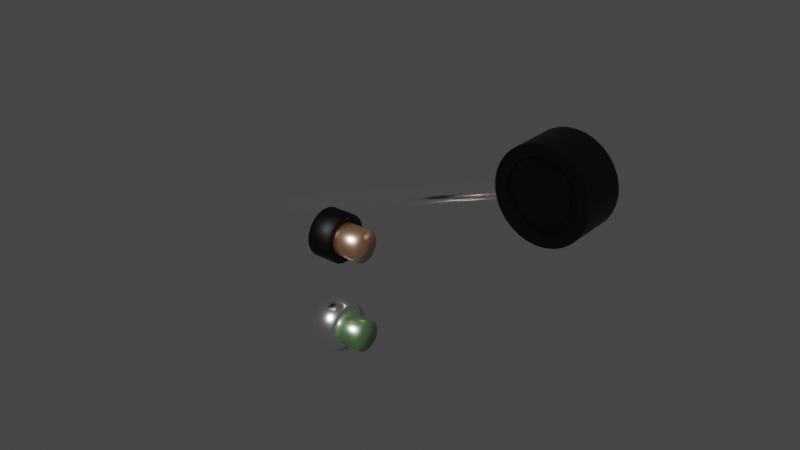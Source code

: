 # Source: gear.blend  (saved by Blender 2.83.18; exported with 4.5.12 LTS)
import bpy
from mathutils import Matrix  # noqa: F401  (used for matrix-valued properties, if any)

bpy.ops.wm.read_factory_settings(use_empty=True)
scene = bpy.context.scene
scene.name = 'Scene'

# ---- materials (node trees are filled in below, after node groups)
mat_metalmaterial = bpy.data.materials.new('MetalMaterial')
mat_metalmaterial.use_transparent_shadow = False
mat_handlematerial = bpy.data.materials.new('HandleMaterial')
mat_handlematerial.use_transparent_shadow = False
mat_retractedlampmaterial = bpy.data.materials.new('RetractedLampMaterial')
mat_retractedlampmaterial.use_transparent_shadow = False
mat_extendedlampmaterial = bpy.data.materials.new('ExtendedLampMaterial')
mat_extendedlampmaterial.use_transparent_shadow = False

# ---- node groups
ng_auto_smooth = bpy.data.node_groups.new('Auto Smooth', 'GeometryNodeTree')
_s = ng_auto_smooth.interface.new_socket(name='Geometry', in_out='OUTPUT', socket_type='NodeSocketGeometry')
_s = ng_auto_smooth.interface.new_socket(name='Geometry', in_out='INPUT', socket_type='NodeSocketGeometry')
_s = ng_auto_smooth.interface.new_socket(name='Angle', in_out='INPUT', socket_type='NodeSocketFloat')
_s.subtype = 'ANGLE'
_s.min_value = 0.0
_s.max_value = 3.142
ng_auto_smooth.is_modifier = True
_N = ng_auto_smooth.nodes; _L = ng_auto_smooth.links
n0 = _N.new('NodeGroupOutput'); n0.name = 'Group Output'; n0.location = (480, -100)
n1 = _N.new('NodeGroupInput'); n1.name = 'Group Input'; n1.location = (-420, -300)
n2 = _N.new('NodeGroupInput'); n2.name = 'Group Input.001'; n2.location = (-60, -100)
n3 = _N.new('GeometryNodeSetShadeSmooth'); n3.name = 'Set Shade Smooth'; n3.location = (120, -100)
n3.domain = 'EDGE'
n4 = _N.new('GeometryNodeSetShadeSmooth'); n4.name = 'Set Shade Smooth.001'; n4.location = (300, -100)
n5 = _N.new('GeometryNodeInputMeshEdgeAngle'); n5.name = 'Edge Angle'; n5.location = (-420, -220)
n6 = _N.new('GeometryNodeInputEdgeSmooth'); n6.name = 'Is Edge Smooth'; n6.location = (-60, -160)
n7 = _N.new('GeometryNodeInputShadeSmooth'); n7.name = 'Is Face Smooth'; n7.location = (-240, -340)
n8 = _N.new('FunctionNodeBooleanMath'); n8.name = 'Boolean Math'; n8.location = (-60, -220)
n9 = _N.new('FunctionNodeCompare'); n9.name = 'Compare'; n9.location = (-240, -180)
n9.operation = 'LESS_EQUAL'
_L.new(n5.outputs[0], n9.inputs[0])
_L.new(n4.outputs[0], n0.inputs[0])
_L.new(n1.outputs[1], n9.inputs[1])
_L.new(n9.outputs[0], n8.inputs[0])
_L.new(n7.outputs[0], n8.inputs[1])
_L.new(n2.outputs[0], n3.inputs[0])
_L.new(n6.outputs[0], n3.inputs[1])
_L.new(n3.outputs[0], n4.inputs[0])
_L.new(n8.outputs[0], n3.inputs[2])
n0.is_active_output = True

# ---- material node trees
mat_metalmaterial.use_nodes = True; mat_metalmaterial.node_tree.nodes.clear()
_N = mat_metalmaterial.node_tree.nodes; _L = mat_metalmaterial.node_tree.links
n0 = _N.new('ShaderNodeBsdfPrincipled'); n0.name = 'Principled BSDF'; n0.location = (10, 300)
n0.distribution = 'GGX'
n0.subsurface_method = 'BURLEY'
n0.inputs[0].default_value = (1.0, 1.0, 1.0, 1.0)
n0.inputs[1].default_value = 1.0
n0.inputs[2].default_value = 0.2
n0.inputs[3].default_value = 1.45
n0.inputs[13].default_value = 1.0
n0.inputs[27].default_value = (0.0, 0.0, 0.0, 1.0)
n0.inputs[28].default_value = 1.0
n1 = _N.new('ShaderNodeOutputMaterial'); n1.name = 'Material Output'; n1.location = (300, 300)
_L.new(n0.outputs[0], n1.inputs[0])
n1.is_active_output = True
mat_handlematerial.use_nodes = True; mat_handlematerial.node_tree.nodes.clear()
_N = mat_handlematerial.node_tree.nodes; _L = mat_handlematerial.node_tree.links
n0 = _N.new('ShaderNodeBsdfPrincipled'); n0.name = 'Principled BSDF'; n0.location = (10, 300)
n0.distribution = 'GGX'
n0.subsurface_method = 'BURLEY'
n0.inputs[0].default_value = (0.0, 0.0, 0.0, 1.0)
n0.inputs[1].default_value = 0.5
n0.inputs[3].default_value = 1.45
n0.inputs[27].default_value = (0.0, 0.0, 0.0, 1.0)
n0.inputs[28].default_value = 1.0
n1 = _N.new('ShaderNodeOutputMaterial'); n1.name = 'Material Output'; n1.location = (300, 300)
_L.new(n0.outputs[0], n1.inputs[0])
n1.is_active_output = True
mat_retractedlampmaterial.use_nodes = True; mat_retractedlampmaterial.node_tree.nodes.clear()
_N = mat_retractedlampmaterial.node_tree.nodes; _L = mat_retractedlampmaterial.node_tree.links
n0 = _N.new('ShaderNodeBsdfPrincipled'); n0.name = 'Principled BSDF'; n0.location = (10, 300)
n0.distribution = 'GGX'
n0.subsurface_method = 'BURLEY'
n0.inputs[0].default_value = (0.5, 0.15, 0.0, 1.0)
n0.inputs[1].default_value = 0.5
n0.inputs[2].default_value = 0.3
n0.inputs[3].default_value = 0.0
n0.inputs[14].default_value = (0.75, 0.575, 0.5, 1.0)
n0.inputs[20].default_value = 0.0
n0.inputs[27].default_value = (0.0, 0.0, 0.0, 1.0)
n0.inputs[28].default_value = 1.0
n1 = _N.new('ShaderNodeOutputMaterial'); n1.name = 'Material Output'; n1.location = (300, 300)
_L.new(n0.outputs[0], n1.inputs[0])
n1.is_active_output = True
mat_extendedlampmaterial.use_nodes = True; mat_extendedlampmaterial.node_tree.nodes.clear()
_N = mat_extendedlampmaterial.node_tree.nodes; _L = mat_extendedlampmaterial.node_tree.links
n0 = _N.new('ShaderNodeBsdfPrincipled'); n0.name = 'Principled BSDF'; n0.location = (10, 300)
n0.distribution = 'GGX'
n0.subsurface_method = 'BURLEY'
n0.inputs[0].default_value = (0.05088, 0.214, 0.0, 1.0)
n0.inputs[1].default_value = 0.5
n0.inputs[2].default_value = 0.3
n0.inputs[3].default_value = 0.0
n0.inputs[14].default_value = (0.5254, 0.607, 0.5, 1.0)
n0.inputs[20].default_value = 0.0
n0.inputs[27].default_value = (0.0, 0.0, 0.0, 1.0)
n0.inputs[28].default_value = 1.0
n1 = _N.new('ShaderNodeOutputMaterial'); n1.name = 'Material Output'; n1.location = (300, 300)
_L.new(n0.outputs[0], n1.inputs[0])
n1.is_active_output = True

# ---- world
world_world = bpy.data.worlds.new('World'); scene.world = world_world
world_world.use_nodes = True; world_world.node_tree.nodes.clear()
_N = world_world.node_tree.nodes; _L = world_world.node_tree.links
n0 = _N.new('ShaderNodeOutputWorld'); n0.name = 'World Output'; n0.location = (300, 300)
n1 = _N.new('ShaderNodeBackground'); n1.name = 'Background'; n1.location = (10, 300)
n1.inputs[0].default_value = (0.05088, 0.05088, 0.05088, 1.0)
_L.new(n1.outputs[0], n0.inputs[0])
n0.is_active_output = True
world_world.color = (0.05088, 0.05088, 0.05088)
world_world.use_sun_shadow = False
world_world.sun_shadow_jitter_overblur = 0.0

# ---- meshes
me_cylinder = bpy.data.meshes.new('Cylinder')
me_cylinder.from_pydata([(-0.05, 0.00375, 2.186e-09), (0.05, 0.00375, -2.186e-09), (-0.05, 0.003678, -0.0007316), (0.05, 0.003678, -0.0007316), (-0.05, 0.003465, -0.001435), (0.05, 0.003465, -0.001435), (-0.05, 0.003118, -0.002083), (0.05, 0.003118, -0.002083), (-0.05, 0.002652, -0.002652), (0.05, 0.002652, -0.002652), (-0.05, 0.002083, -0.003118), (0.05, 0.002083, -0.003118), (-0.05, 0.001435, -0.003465), (0.05, 0.001435, -0.003465), (-0.05, 0.0007316, -0.003678), (0.05, 0.0007316, -0.003678), (-0.05, 2.831e-10, -0.00375), (0.05, 2.831e-10, -0.00375), (-0.05, -0.0007316, -0.003678), (0.05, -0.0007316, -0.003678), (-0.05, -0.001435, -0.003465), (0.05, -0.001435, -0.003465), (-0.05, -0.002083, -0.003118), (0.05, -0.002083, -0.003118), (-0.05, -0.002652, -0.002652), (0.05, -0.002652, -0.002652), (-0.05, -0.003118, -0.002083), (0.05, -0.003118, -0.002083), (-0.05, -0.003465, -0.001435), (0.05, -0.003465, -0.001435), (-0.05, -0.003678, -0.0007316), (0.05, -0.003678, -0.0007316), (-0.05, -0.00375, 3.407e-09), (0.05, -0.00375, -9.637e-10), (-0.05, -0.003678, 0.0007316), (0.05, -0.003678, 0.0007316), (-0.05, -0.003465, 0.001435), (0.05, -0.003465, 0.001435), (-0.05, -0.003118, 0.002083), (0.05, -0.003118, 0.002083), (-0.05, -0.002652, 0.002652), (0.05, -0.002652, 0.002652), (-0.05, -0.002083, 0.003118), (0.05, -0.002083, 0.003118), (-0.05, -0.001435, 0.003465), (0.05, -0.001435, 0.003465), (-0.05, -0.0007316, 0.003678), (0.05, -0.0007316, 0.003678), (-0.05, 3.621e-09, 0.00375), (0.05, 3.621e-09, 0.00375), (-0.05, 0.0007316, 0.003678), (0.05, 0.0007316, 0.003678), (-0.05, 0.001435, 0.003465), (0.05, 0.001435, 0.003465), (-0.05, 0.002083, 0.003118), (0.05, 0.002083, 0.003118), (-0.05, 0.002652, 0.002652), (0.05, 0.002652, 0.002652), (-0.05, 0.003118, 0.002083), (0.05, 0.003118, 0.002083), (-0.05, 0.003465, 0.001435), (0.05, 0.003465, 0.001435), (-0.05, 0.003678, 0.0007316), (0.05, 0.003678, 0.0007316)], [], [(0, 1, 3, 2), (2, 3, 5, 4), (4, 5, 7, 6), (6, 7, 9, 8), (8, 9, 11, 10), (10, 11, 13, 12), (12, 13, 15, 14), (14, 15, 17, 16), (16, 17, 19, 18), (18, 19, 21, 20), (20, 21, 23, 22), (22, 23, 25, 24), (24, 25, 27, 26), (26, 27, 29, 28), (28, 29, 31, 30), (30, 31, 33, 32), (32, 33, 35, 34), (34, 35, 37, 36), (36, 37, 39, 38), (38, 39, 41, 40), (40, 41, 43, 42), (42, 43, 45, 44), (44, 45, 47, 46), (46, 47, 49, 48), (48, 49, 51, 50), (50, 51, 53, 52), (52, 53, 55, 54), (54, 55, 57, 56), (56, 57, 59, 58), (58, 59, 61, 60), (60, 61, 63, 62), (62, 63, 1, 0)])
me_cylinder.polygons.foreach_set('use_smooth', [True] * 32)
_uv = me_cylinder.uv_layers.new(name='UVMap')
_uv.uv.foreach_set('vector', [1.0, 0.5, 1.0, 1.0, 0.9688, 1.0, 0.9688, 0.5, 0.9688, 0.5, 0.9688, 1.0, 0.9375, 1.0, 0.9375, 0.5, 0.9375, 0.5, 0.9375, 1.0, 0.9062, 1.0, 0.9062, 0.5, 0.9062, 0.5, 0.9062, 1.0, 0.875, 1.0, 0.875, 0.5, 0.875, 0.5, 0.875, 1.0, 0.8438, 1.0, 0.8438, 0.5, 0.8438, 0.5, 0.8438, 1.0, 0.8125, 1.0, 0.8125, 0.5, 0.8125, 0.5, 0.8125, 1.0, 0.7812, 1.0, 0.7812, 0.5, 0.7812, 0.5, 0.7812, 1.0, 0.75, 1.0, 0.75, 0.5, 0.75, 0.5, 0.75, 1.0, 0.7188, 1.0, 0.7188, 0.5, 0.7188, 0.5, 0.7188, 1.0, 0.6875, 1.0, 0.6875, 0.5, 0.6875, 0.5, 0.6875, 1.0, 0.6562, 1.0, 0.6562, 0.5, 0.6562, 0.5, 0.6562, 1.0, 0.625, 1.0, 0.625, 0.5, 0.625, 0.5, 0.625, 1.0, 0.5938, 1.0, 0.5938, 0.5, 0.5938, 0.5, 0.5938, 1.0, 0.5625, 1.0, 0.5625, 0.5, 0.5625, 0.5, 0.5625, 1.0, 0.5312, 1.0, 0.5312, 0.5, 0.5312, 0.5, 0.5312, 1.0, 0.5, 1.0, 0.5, 0.5, 0.5, 0.5, 0.5, 1.0, 0.4688, 1.0, 0.4688, 0.5, 0.4688, 0.5, 0.4688, 1.0, 0.4375, 1.0, 0.4375, 0.5, 0.4375, 0.5, 0.4375, 1.0, 0.4062, 1.0, 0.4062, 0.5, 0.4062, 0.5, 0.4062, 1.0, 0.375, 1.0, 0.375, 0.5, 0.375, 0.5, 0.375, 1.0, 0.3438, 1.0, 0.3438, 0.5, 0.3438, 0.5, 0.3438, 1.0, 0.3125, 1.0, 0.3125, 0.5, 0.3125, 0.5, 0.3125, 1.0, 0.2812, 1.0, 0.2812, 0.5, 0.2812, 0.5, 0.2812, 1.0, 0.25, 1.0, 0.25, 0.5, 0.25, 0.5, 0.25, 1.0, 0.2188, 1.0, 0.2188, 0.5, 0.2188, 0.5, 0.2188, 1.0, 0.1875, 1.0, 0.1875, 0.5, 0.1875, 0.5, 0.1875, 1.0, 0.1562, 1.0, 0.1562, 0.5, 0.1562, 0.5, 0.1562, 1.0, 0.125, 1.0, 0.125, 0.5, 0.125, 0.5, 0.125, 1.0, 0.09375, 1.0, 0.09375, 0.5, 0.09375, 0.5, 0.09375, 1.0, 0.0625, 1.0, 0.0625, 0.5, 0.0625, 0.5, 0.0625, 1.0, 0.03125, 1.0, 0.03125, 0.5, 0.03125, 0.5, 0.03125, 1.0, 0.0, 1.0, 0.0, 0.5])
me_cylinder.materials.append(mat_metalmaterial)
me_cylinder.use_remesh_fix_poles = True
me_cylinder.use_remesh_preserve_attributes = False
me_cylinder.use_mirror_vertex_groups = False
me_cylinder.update()
me_cylinder_001 = bpy.data.meshes.new('Cylinder.001')
me_cylinder_001.from_pydata([(-6.29e-09, 0.0075, 0.008978), (-6.531e-09, -0.0075, 0.008978), (0.001752, 0.0075, 0.008806), (0.001752, -0.0075, 0.008806), (0.003436, 0.0075, 0.008295), (0.003436, -0.0075, 0.008295), (0.004988, 0.0075, 0.007465), (0.004988, -0.0075, 0.007465), (0.006349, 0.0075, 0.006349), (0.006349, -0.0075, 0.006349), (0.007465, 0.0075, 0.004988), (0.007465, -0.0075, 0.004988), (0.008295, 0.0075, 0.003436), (0.008295, -0.0075, 0.003436), (0.008806, 0.0075, 0.001752), (0.008806, -0.0075, 0.001752), (0.008978, 0.0075, 8.885e-10), (0.008978, -0.0075, 3.153e-10), (0.008806, 0.0075, -0.001752), (0.008806, -0.0075, -0.001752), (0.008295, 0.0075, -0.003436), (0.008295, -0.0075, -0.003436), (0.007465, 0.0075, -0.004988), (0.007465, -0.0075, -0.004988), (0.006349, 0.0075, -0.006349), (0.006349, -0.0075, -0.006349), (0.004988, 0.0075, -0.007465), (0.004988, -0.0075, -0.007465), (0.003436, 0.0075, -0.008295), (0.003436, -0.0075, -0.008295), (0.001752, 0.0075, -0.008806), (0.001752, -0.0075, -0.008806), (-7.304e-09, 0.0075, -0.008978), (-7.282e-09, -0.0075, -0.008978), (-0.001752, 0.0075, -0.008806), (-0.001752, -0.0075, -0.008806), (-0.003436, 0.0075, -0.008295), (-0.003436, -0.0075, -0.008295), (-0.004988, 0.0075, -0.007465), (-0.004988, -0.0075, -0.007465), (-0.006349, 0.0075, -0.006349), (-0.006349, -0.0075, -0.006349), (-0.007465, 0.0075, -0.004988), (-0.007465, -0.0075, -0.004988), (-0.008295, 0.0075, -0.003436), (-0.008295, -0.0075, -0.003436), (-0.008806, 0.0075, -0.001752), (-0.008806, -0.0075, -0.001752), (-0.008978, 0.0075, 9.211e-09), (-0.008978, -0.0075, 8.637e-09), (-0.008806, 0.0075, 0.001752), (-0.008806, -0.0075, 0.001752), (-0.008295, 0.0075, 0.003436), (-0.008295, -0.0075, 0.003436), (-0.007465, 0.0075, 0.004988), (-0.007465, -0.0075, 0.004988), (-0.006349, 0.0075, 0.006349), (-0.006349, -0.0075, 0.006349), (-0.004988, 0.0075, 0.007465), (-0.004988, -0.0075, 0.007465), (-0.003436, 0.0075, 0.008295), (-0.003436, -0.0075, 0.008295), (-0.001752, 0.0075, 0.008806), (-0.001752, -0.0075, 0.008806), (-0.015, -0.00375, 1.432e-08), (-0.015, 0.00375, 1.465e-08), (-0.01471, -0.002317, 0.002926), (-0.01471, 0.002317, 0.002926), (-0.01471, -0.002317, -0.002926), (-0.01471, 0.002317, -0.002926), (-0.01493, -0.003678, 0.0007316), (-0.01486, -0.003465, 0.001435), (-0.01479, -0.003118, 0.002083), (-0.01474, -0.002652, 0.002652), (-0.01474, 0.002652, 0.002652), (-0.01479, 0.003118, 0.002083), (-0.01486, 0.003465, 0.001435), (-0.01493, 0.003678, 0.0007316), (-0.01465, -0.002083, 0.003118), (-0.01455, -0.001435, 0.003465), (-0.01448, -0.0007316, 0.003678), (-0.01446, 3.017e-10, 0.00375), (-0.01448, 0.0007316, 0.003678), (-0.01455, 0.001435, 0.003465), (-0.01465, 0.002083, 0.003118), (-0.01465, 0.002083, -0.003118), (-0.01455, 0.001435, -0.003465), (-0.01448, 0.0007316, -0.003678), (-0.01446, 6.296e-10, -0.00375), (-0.01448, -0.0007316, -0.003678), (-0.01455, -0.001435, -0.003465), (-0.01465, -0.002083, -0.003118), (-0.01493, 0.003678, -0.0007316), (-0.01486, 0.003465, -0.001435), (-0.01479, 0.003118, -0.002083), (-0.01474, 0.002652, -0.002652), (-0.01474, -0.002652, -0.002652), (-0.01479, -0.003118, -0.002083), (-0.01486, -0.003465, -0.001435), (-0.01493, -0.003678, -0.0007316), (0.0, 0.0075, 0.015), (0.002926, 0.0075, 0.01471), (0.002926, -0.0075, 0.01471), (0.0, -0.0075, 0.015), (0.00574, 0.0075, 0.01386), (0.00574, -0.0075, 0.01386), (0.008334, 0.0075, 0.01247), (0.008334, -0.0075, 0.01247), (0.01061, 0.0075, 0.01061), (0.01061, -0.0075, 0.01061), (0.01247, 0.0075, 0.008334), (0.01247, -0.0075, 0.008334), (0.01386, 0.0075, 0.00574), (0.01386, -0.0075, 0.00574), (0.01471, 0.0075, 0.002926), (0.01471, -0.0075, 0.002926), (0.015, 0.0075, 1.46e-09), (0.015, -0.0075, 8.046e-10), (0.01471, 0.0075, -0.002926), (0.01471, -0.0075, -0.002926), (0.01386, 0.0075, -0.00574), (0.01386, -0.0075, -0.00574), (0.01247, 0.0075, -0.008334), (0.01247, -0.0075, -0.008334), (0.01061, 0.0075, -0.01061), (0.01061, -0.0075, -0.01061), (0.008334, 0.0075, -0.01247), (0.008334, -0.0075, -0.01247), (0.00574, 0.0075, -0.01386), (0.00574, -0.0075, -0.01386), (0.002926, 0.0075, -0.01471), (0.002926, -0.0075, -0.01471), (-4.888e-09, 0.0075, -0.015), (-4.888e-09, -0.0075, -0.015), (-0.002926, 0.0075, -0.01471), (-0.002926, -0.0075, -0.01471), (-0.00574, 0.0075, -0.01386), (-0.00574, -0.0075, -0.01386), (-0.008334, 0.0075, -0.01247), (-0.008334, -0.0075, -0.01247), (-0.01061, 0.0075, -0.01061), (-0.01061, -0.0075, -0.01061), (-0.01247, 0.0075, -0.008334), (-0.01247, -0.0075, -0.008334), (-0.01386, 0.0075, -0.00574), (-0.01386, -0.0075, -0.00574), (-0.01471, 0.0075, -0.002926), (-0.01471, -0.0075, -0.002926), (-0.015, 0.0075, 1.481e-08), (-0.015, -0.0075, 1.416e-08), (-0.01471, 0.0075, 0.002926), (-0.01471, -0.0075, 0.002926), (-0.01386, 0.0075, 0.00574), (-0.01386, -0.0075, 0.00574), (-0.01247, 0.0075, 0.008334), (-0.01247, -0.0075, 0.008334), (-0.01061, 0.0075, 0.01061), (-0.01061, -0.0075, 0.01061), (-0.008334, 0.0075, 0.01247), (-0.008334, -0.0075, 0.01247), (-0.00574, 0.0075, 0.01386), (-0.00574, -0.0075, 0.01386), (-0.002926, 0.0075, 0.01471), (-0.002926, -0.0075, 0.01471), (-1.566e-09, 0.0075, 0.01123), (0.002191, 0.0075, 0.01102), (0.002191, -0.0075, 0.01102), (-1.566e-09, -0.0075, 0.01123), (0.004298, 0.0075, 0.01038), (0.004298, -0.0075, 0.01038), (0.00624, 0.0075, 0.009339), (0.00624, -0.0075, 0.009339), (0.007942, 0.0075, 0.007942), (0.007942, -0.0075, 0.007942), (0.009339, 0.0075, 0.00624), (0.009339, -0.0075, 0.00624), (0.01038, 0.0075, 0.004298), (0.01038, -0.0075, 0.004298), (0.01102, 0.0075, 0.002191), (0.01102, -0.0075, 0.002191), (0.01123, 0.0075, 8.679e-10), (0.01123, -0.0075, 2.263e-10), (0.01102, 0.0075, -0.002191), (0.01102, -0.0075, -0.002191), (0.01038, 0.0075, -0.004298), (0.01038, -0.0075, -0.004298), (0.009339, 0.0075, -0.00624), (0.009339, -0.0075, -0.00624), (0.007942, 0.0075, -0.007942), (0.007942, -0.0075, -0.007942), (0.00624, 0.0075, -0.009339), (0.00624, -0.0075, -0.009339), (0.004298, 0.0075, -0.01038), (0.004298, -0.0075, -0.01038), (0.002191, 0.0075, -0.01102), (0.002191, -0.0075, -0.01102), (-3.703e-09, 0.0075, -0.01123), (-3.689e-09, -0.0075, -0.01123), (-0.002191, 0.0075, -0.01102), (-0.002191, -0.0075, -0.01102), (-0.004298, 0.0075, -0.01038), (-0.004298, -0.0075, -0.01038), (-0.00624, 0.0075, -0.009339), (-0.00624, -0.0075, -0.009339), (-0.007942, 0.0075, -0.007942), (-0.007942, -0.0075, -0.007942), (-0.009339, 0.0075, -0.00624), (-0.009339, -0.0075, -0.00624), (-0.01038, 0.0075, -0.004298), (-0.01038, -0.0075, -0.004298), (-0.01102, 0.0075, -0.002191), (-0.01102, -0.0075, -0.002191), (-0.01123, 0.0075, 1.121e-08), (-0.01123, -0.0075, 1.057e-08), (-0.01102, 0.0075, 0.002191), (-0.01102, -0.0075, 0.002191), (-0.01038, 0.0075, 0.004298), (-0.01038, -0.0075, 0.004298), (-0.009339, 0.0075, 0.00624), (-0.009339, -0.0075, 0.00624), (-0.007942, 0.0075, 0.007942), (-0.007942, -0.0075, 0.007942), (-0.00624, 0.0075, 0.009339), (-0.00624, -0.0075, 0.009339), (-0.004298, 0.0075, 0.01038), (-0.004298, -0.0075, 0.01038), (-0.002191, 0.0075, 0.01102), (-0.002191, -0.0075, 0.01102), (-1.566e-09, 0.0065, 0.01123), (0.002191, 0.0065, 0.01102), (0.004298, 0.0065, 0.01038), (0.00624, 0.0065, 0.009339), (0.007942, 0.0065, 0.007942), (0.009339, 0.0065, 0.00624), (0.01038, 0.0065, 0.004298), (0.01102, 0.0065, 0.002191), (0.01123, 0.0065, 8.242e-10), (0.01102, 0.0065, -0.002191), (0.01038, 0.0065, -0.004298), (0.009339, 0.0065, -0.00624), (0.007942, 0.0065, -0.007942), (0.00624, 0.0065, -0.009339), (0.004298, 0.0065, -0.01038), (0.002191, 0.0065, -0.01102), (-3.703e-09, 0.0065, -0.01123), (-0.002191, 0.0065, -0.01102), (-0.004298, 0.0065, -0.01038), (-0.00624, 0.0065, -0.009339), (-0.007942, 0.0065, -0.007942), (-0.009339, 0.0065, -0.00624), (-0.01038, 0.0065, -0.004298), (-0.01102, 0.0065, -0.002191), (-0.01123, 0.0065, 1.117e-08), (-0.01102, 0.0065, 0.002191), (-0.01038, 0.0065, 0.004298), (-0.009339, 0.0065, 0.00624), (-0.007942, 0.0065, 0.007942), (-0.00624, 0.0065, 0.009339), (-0.004298, 0.0065, 0.01038), (-0.002191, 0.0065, 0.01102), (-6.29e-09, 0.0065, 0.008978), (0.001752, 0.0065, 0.008806), (0.003436, 0.0065, 0.008295), (0.004988, 0.0065, 0.007465), (0.006349, 0.0065, 0.006349), (0.007465, 0.0065, 0.004988), (0.008295, 0.0065, 0.003436), (0.008806, 0.0065, 0.001752), (0.008978, 0.0065, 8.491e-10), (0.008806, 0.0065, -0.001752), (0.008295, 0.0065, -0.003436), (0.007465, 0.0065, -0.004988), (0.006349, 0.0065, -0.006349), (0.004988, 0.0065, -0.007465), (0.003436, 0.0065, -0.008295), (0.001752, 0.0065, -0.008806), (-7.304e-09, 0.0065, -0.008978), (-0.001752, 0.0065, -0.008806), (-0.003436, 0.0065, -0.008295), (-0.004988, 0.0065, -0.007465), (-0.006349, 0.0065, -0.006349), (-0.007465, 0.0065, -0.004988), (-0.008295, 0.0065, -0.003436), (-0.008806, 0.0065, -0.001752), (-0.008978, 0.0065, 9.171e-09), (-0.008806, 0.0065, 0.001752), (-0.008295, 0.0065, 0.003436), (-0.007465, 0.0065, 0.004988), (-0.006349, 0.0065, 0.006349), (-0.004988, 0.0065, 0.007465), (-0.003436, 0.0065, 0.008295), (-0.001752, 0.0065, 0.008806), (0.002191, -0.0065, 0.01102), (-1.566e-09, -0.0065, 0.01123), (0.004298, -0.0065, 0.01038), (0.00624, -0.0065, 0.009339), (0.007942, -0.0065, 0.007942), (0.009339, -0.0065, 0.00624), (0.01038, -0.0065, 0.004298), (0.01102, -0.0065, 0.002191), (0.01123, -0.0065, 2.7e-10), (0.01102, -0.0065, -0.002191), (0.01038, -0.0065, -0.004298), (0.009339, -0.0065, -0.00624), (0.007942, -0.0065, -0.007942), (0.00624, -0.0065, -0.009339), (0.004298, -0.0065, -0.01038), (0.002191, -0.0065, -0.01102), (-3.689e-09, -0.0065, -0.01123), (-0.002191, -0.0065, -0.01102), (-0.004298, -0.0065, -0.01038), (-0.00624, -0.0065, -0.009339), (-0.007942, -0.0065, -0.007942), (-0.009339, -0.0065, -0.00624), (-0.01038, -0.0065, -0.004298), (-0.01102, -0.0065, -0.002191), (-0.01123, -0.0065, 1.062e-08), (-0.01102, -0.0065, 0.002191), (-0.01038, -0.0065, 0.004298), (-0.009339, -0.0065, 0.00624), (-0.007942, -0.0065, 0.007942), (-0.00624, -0.0065, 0.009339), (-0.004298, -0.0065, 0.01038), (-0.002191, -0.0065, 0.01102), (0.001752, -0.0065, 0.008806), (-6.531e-09, -0.0065, 0.008978), (0.003436, -0.0065, 0.008295), (0.004988, -0.0065, 0.007465), (0.006349, -0.0065, 0.006349), (0.007465, -0.0065, 0.004988), (0.008295, -0.0065, 0.003436), (0.008806, -0.0065, 0.001752), (0.008978, -0.0065, 3.546e-10), (0.008806, -0.0065, -0.001752), (0.008295, -0.0065, -0.003436), (0.007465, -0.0065, -0.004988), (0.006349, -0.0065, -0.006349), (0.004988, -0.0065, -0.007465), (0.003436, -0.0065, -0.008295), (0.001752, -0.0065, -0.008806), (-7.282e-09, -0.0065, -0.008978), (-0.001752, -0.0065, -0.008806), (-0.003436, -0.0065, -0.008295), (-0.004988, -0.0065, -0.007465), (-0.006349, -0.0065, -0.006349), (-0.007465, -0.0065, -0.004988), (-0.008295, -0.0065, -0.003436), (-0.008806, -0.0065, -0.001752), (-0.008978, -0.0065, 8.677e-09), (-0.008806, -0.0065, 0.001752), (-0.008295, -0.0065, 0.003436), (-0.007465, -0.0065, 0.004988), (-0.006349, -0.0065, 0.006349), (-0.004988, -0.0065, 0.007465), (-0.003436, -0.0065, 0.008295), (-0.001752, -0.0065, 0.008806)], [], [(100, 103, 102, 101), (101, 102, 105, 104), (104, 105, 107, 106), (106, 107, 109, 108), (108, 109, 111, 110), (110, 111, 113, 112), (112, 113, 115, 114), (114, 115, 117, 116), (116, 117, 119, 118), (118, 119, 121, 120), (120, 121, 123, 122), (122, 123, 125, 124), (124, 125, 127, 126), (126, 127, 129, 128), (128, 129, 131, 130), (130, 131, 133, 132), (132, 133, 135, 134), (134, 135, 137, 136), (136, 137, 139, 138), (138, 139, 141, 140), (140, 141, 143, 142), (142, 143, 145, 144), (144, 145, 147, 68, 91, 90, 89, 88, 87, 86, 85, 69, 146), (146, 69, 95, 94, 93, 92, 65, 148), (148, 65, 77, 76, 75, 74, 67, 150), (150, 67, 84, 83, 82, 81, 80, 79, 78, 66, 151, 153, 152), (152, 153, 155, 154), (154, 155, 157, 156), (156, 157, 159, 158), (158, 159, 161, 160), (3, 1, 63, 61, 59, 57, 55, 53, 51, 49, 47, 45, 43, 41, 39, 37, 35, 33, 31, 29, 27, 25, 23, 21, 19, 17, 15, 13, 11, 9, 7, 5), (160, 161, 163, 162), (162, 163, 103, 100), (0, 2, 4, 6, 8, 10, 12, 14, 16, 18, 20, 22, 24, 26, 28, 30, 32, 34, 36, 38, 40, 42, 44, 46, 48, 50, 52, 54, 56, 58, 60, 62), (66, 73, 72, 71, 70, 64, 149, 151), (64, 99, 98, 97, 96, 68, 147, 149), (165, 164, 100, 101), (167, 166, 102, 103), (168, 165, 101, 104), (166, 169, 105, 102), (170, 168, 104, 106), (169, 171, 107, 105), (172, 170, 106, 108), (171, 173, 109, 107), (174, 172, 108, 110), (173, 175, 111, 109), (176, 174, 110, 112), (175, 177, 113, 111), (178, 176, 112, 114), (177, 179, 115, 113), (180, 178, 114, 116), (179, 181, 117, 115), (182, 180, 116, 118), (181, 183, 119, 117), (184, 182, 118, 120), (183, 185, 121, 119), (186, 184, 120, 122), (185, 187, 123, 121), (188, 186, 122, 124), (187, 189, 125, 123), (190, 188, 124, 126), (189, 191, 127, 125), (192, 190, 126, 128), (191, 193, 129, 127), (194, 192, 128, 130), (193, 195, 131, 129), (196, 194, 130, 132), (195, 197, 133, 131), (198, 196, 132, 134), (197, 199, 135, 133), (200, 198, 134, 136), (199, 201, 137, 135), (202, 200, 136, 138), (201, 203, 139, 137), (204, 202, 138, 140), (203, 205, 141, 139), (206, 204, 140, 142), (205, 207, 143, 141), (208, 206, 142, 144), (207, 209, 145, 143), (210, 208, 144, 146), (209, 211, 147, 145), (212, 210, 146, 148), (211, 213, 149, 147), (214, 212, 148, 150), (213, 215, 151, 149), (216, 214, 150, 152), (215, 217, 153, 151), (218, 216, 152, 154), (217, 219, 155, 153), (220, 218, 154, 156), (219, 221, 157, 155), (222, 220, 156, 158), (221, 223, 159, 157), (224, 222, 158, 160), (223, 225, 161, 159), (226, 224, 160, 162), (225, 227, 163, 161), (164, 226, 162, 100), (227, 167, 103, 163), (194, 196, 244, 243), (21, 23, 335, 334), (220, 222, 257, 256), (47, 49, 348, 347), (8, 6, 263, 264), (183, 181, 300, 301), (34, 32, 276, 277), (209, 207, 313, 314), (60, 58, 289, 290), (19, 21, 334, 333), (165, 168, 230, 229), (45, 47, 347, 346), (192, 194, 243, 242), (181, 179, 299, 300), (218, 220, 256, 255), (207, 205, 312, 313), (6, 4, 262, 263), (17, 19, 333, 332), (32, 30, 275, 276), (43, 45, 346, 345), (58, 56, 288, 289), (179, 177, 298, 299), (164, 165, 229, 228), (205, 203, 311, 312), (190, 192, 242, 241), (15, 17, 332, 331), (216, 218, 255, 254), (41, 43, 345, 344), (4, 2, 261, 262), (177, 175, 297, 298), (30, 28, 274, 275), (203, 201, 310, 311), (56, 54, 287, 288), (167, 227, 323, 293), (188, 190, 241, 240), (13, 15, 331, 330), (214, 216, 254, 253), (39, 41, 344, 343), (2, 0, 260, 261), (175, 173, 296, 297), (28, 26, 273, 274), (201, 199, 309, 310), (54, 52, 286, 287), (227, 225, 322, 323), (186, 188, 240, 239), (11, 13, 330, 329), (212, 214, 253, 252), (37, 39, 343, 342), (26, 24, 272, 273), (63, 1, 325, 355), (52, 50, 285, 286), (173, 171, 295, 296), (184, 186, 239, 238), (199, 197, 308, 309), (210, 212, 252, 251), (225, 223, 321, 322), (24, 22, 271, 272), (9, 11, 329, 328), (50, 48, 284, 285), (35, 37, 342, 341), (182, 184, 238, 237), (61, 63, 355, 354), (208, 210, 251, 250), (171, 169, 294, 295), (261, 260, 228, 229), (262, 261, 229, 230), (263, 262, 230, 231), (264, 263, 231, 232), (265, 264, 232, 233), (266, 265, 233, 234), (267, 266, 234, 235), (268, 267, 235, 236), (269, 268, 236, 237), (270, 269, 237, 238), (271, 270, 238, 239), (272, 271, 239, 240), (273, 272, 240, 241), (274, 273, 241, 242), (275, 274, 242, 243), (276, 275, 243, 244), (277, 276, 244, 245), (278, 277, 245, 246), (279, 278, 246, 247), (280, 279, 247, 248), (281, 280, 248, 249), (282, 281, 249, 250), (283, 282, 250, 251), (284, 283, 251, 252), (285, 284, 252, 253), (286, 285, 253, 254), (287, 286, 254, 255), (288, 287, 255, 256), (289, 288, 256, 257), (290, 289, 257, 258), (291, 290, 258, 259), (260, 291, 259, 228), (168, 170, 231, 230), (62, 60, 290, 291), (36, 34, 277, 278), (10, 8, 264, 265), (222, 224, 258, 257), (196, 198, 245, 244), (170, 172, 232, 231), (0, 62, 291, 260), (38, 36, 278, 279), (12, 10, 265, 266), (224, 226, 259, 258), (198, 200, 246, 245), (172, 174, 233, 232), (40, 38, 279, 280), (14, 12, 266, 267), (226, 164, 228, 259), (200, 202, 247, 246), (174, 176, 234, 233), (42, 40, 280, 281), (16, 14, 267, 268), (202, 204, 248, 247), (176, 178, 235, 234), (44, 42, 281, 282), (18, 16, 268, 269), (204, 206, 249, 248), (178, 180, 236, 235), (46, 44, 282, 283), (20, 18, 269, 270), (206, 208, 250, 249), (180, 182, 237, 236), (48, 46, 283, 284), (22, 20, 270, 271), (325, 324, 292, 293), (324, 326, 294, 292), (326, 327, 295, 294), (327, 328, 296, 295), (328, 329, 297, 296), (329, 330, 298, 297), (330, 331, 299, 298), (331, 332, 300, 299), (332, 333, 301, 300), (333, 334, 302, 301), (334, 335, 303, 302), (335, 336, 304, 303), (336, 337, 305, 304), (337, 338, 306, 305), (338, 339, 307, 306), (339, 340, 308, 307), (340, 341, 309, 308), (341, 342, 310, 309), (342, 343, 311, 310), (343, 344, 312, 311), (344, 345, 313, 312), (345, 346, 314, 313), (346, 347, 315, 314), (347, 348, 316, 315), (348, 349, 317, 316), (349, 350, 318, 317), (350, 351, 319, 318), (351, 352, 320, 319), (352, 353, 321, 320), (353, 354, 322, 321), (354, 355, 323, 322), (355, 325, 293, 323), (211, 209, 314, 315), (185, 183, 301, 302), (49, 51, 349, 348), (23, 25, 336, 335), (213, 211, 315, 316), (187, 185, 302, 303), (51, 53, 350, 349), (25, 27, 337, 336), (215, 213, 316, 317), (189, 187, 303, 304), (53, 55, 351, 350), (27, 29, 338, 337), (1, 3, 324, 325), (217, 215, 317, 318), (191, 189, 304, 305), (55, 57, 352, 351), (29, 31, 339, 338), (3, 5, 326, 324), (219, 217, 318, 319), (193, 191, 305, 306), (166, 167, 293, 292), (57, 59, 353, 352), (31, 33, 340, 339), (5, 7, 327, 326), (221, 219, 319, 320), (195, 193, 306, 307), (169, 166, 292, 294), (59, 61, 354, 353), (33, 35, 341, 340), (7, 9, 328, 327), (223, 221, 320, 321), (197, 195, 307, 308)])
me_cylinder_001.polygons.foreach_set('use_smooth', [True] * 292)
_uv = me_cylinder_001.uv_layers.new(name='UVMap')
_uv.uv.foreach_set('vector', [1.0, 0.5, 1.0, 1.0, 0.9688, 1.0, 0.9688, 0.5, 0.9688, 0.5, 0.9688, 1.0, 0.9375, 1.0, 0.9375, 0.5, 0.9375, 0.5, 0.9375, 1.0, 0.9062, 1.0, 0.9062, 0.5, 0.9062, 0.5, 0.9062, 1.0, 0.875, 1.0, 0.875, 0.5, 0.875, 0.5, 0.875, 1.0, 0.8438, 1.0, 0.8438, 0.5, 0.8438, 0.5, 0.8438, 1.0, 0.8125, 1.0, 0.8125, 0.5, 0.8125, 0.5, 0.8125, 1.0, 0.7812, 1.0, 0.7812, 0.5, 0.7812, 0.5, 0.7812, 1.0, 0.75, 1.0, 0.75, 0.5, 0.75, 0.5, 0.75, 1.0, 0.7188, 1.0, 0.7188, 0.5, 0.7188, 0.5, 0.7188, 1.0, 0.6875, 1.0, 0.6875, 0.5, 0.6875, 0.5, 0.6875, 1.0, 0.6562, 1.0, 0.6562, 0.5, 0.6562, 0.5, 0.6562, 1.0, 0.625, 1.0, 0.625, 0.5, 0.625, 0.5, 0.625, 1.0, 0.5938, 1.0, 0.5938, 0.5, 0.5938, 0.5, 0.5938, 1.0, 0.5625, 1.0, 0.5625, 0.5, 0.5625, 0.5, 0.5625, 1.0, 0.5312, 1.0, 0.5312, 0.5, 0.5312, 0.5, 0.5312, 1.0, 0.5, 1.0, 0.5, 0.5, 0.5, 0.5, 0.5, 1.0, 0.4688, 1.0, 0.4688, 0.5, 0.4688, 0.5, 0.4688, 1.0, 0.4375, 1.0, 0.4375, 0.5, 0.4375, 0.5, 0.4375, 1.0, 0.4062, 1.0, 0.4062, 0.5, 0.4062, 0.5, 0.4062, 1.0, 0.375, 1.0, 0.375, 0.5, 0.375, 0.5, 0.375, 1.0, 0.3438, 1.0, 0.3438, 0.5, 0.3438, 0.5, 0.3438, 1.0, 0.3125, 1.0, 0.3125, 0.5, 0.3125, 0.5, 0.3125, 1.0, 0.2812, 1.0, 0.2812, 0.8272, 0.2834, 0.8194, 0.2872, 0.7978, 0.2896, 0.7744, 0.2904, 0.75, 0.2896, 0.7256, 0.2872, 0.7022, 0.2834, 0.6806, 0.2812, 0.6728, 0.2812, 0.5, 0.2812, 0.5, 0.2812, 0.6728, 0.2783, 0.6616, 0.2722, 0.6461, 0.2653, 0.6345, 0.2578, 0.6274, 0.25, 0.625, 0.25, 0.5, 0.25, 0.5, 0.25, 0.625, 0.2422, 0.6274, 0.2347, 0.6345, 0.2278, 0.6461, 0.2217, 0.6616, 0.2188, 0.6728, 0.2188, 0.5, 0.2188, 0.5, 0.2188, 0.6728, 0.2166, 0.6806, 0.2128, 0.7022, 0.2104, 0.7256, 0.2096, 0.75, 0.2104, 0.7744, 0.2128, 0.7978, 0.2166, 0.8194, 0.2188, 0.8272, 0.2188, 1.0, 0.1875, 1.0, 0.1875, 0.5, 0.1875, 0.5, 0.1875, 1.0, 0.1562, 1.0, 0.1562, 0.5, 0.1562, 0.5, 0.1562, 1.0, 0.125, 1.0, 0.125, 0.5, 0.125, 0.5, 0.125, 1.0, 0.09375, 1.0, 0.09375, 0.5, 0.09375, 0.5, 0.09375, 1.0, 0.0625, 1.0, 0.0625, 0.5, 0.2811, 0.4065, 0.25, 0.4096, 0.2189, 0.4065, 0.1889, 0.3975, 0.1613, 0.3827, 0.1371, 0.3629, 0.1173, 0.3387, 0.1025, 0.3111, 0.09345, 0.2811, 0.09039, 0.25, 0.09345, 0.2189, 0.1025, 0.1889, 0.1173, 0.1613, 0.1371, 0.1371, 0.1613, 0.1173, 0.1889, 0.1025, 0.2189, 0.09345, 0.25, 0.09039, 0.2811, 0.09345, 0.3111, 0.1025, 0.3387, 0.1173, 0.3629, 0.1371, 0.3827, 0.1613, 0.3975, 0.1889, 0.4065, 0.2189, 0.4096, 0.25, 0.4065, 0.2811, 0.3975, 0.3111, 0.3827, 0.3387, 0.3629, 0.3629, 0.3387, 0.3827, 0.3111, 0.3975, 0.0625, 0.5, 0.0625, 1.0, 0.03125, 1.0, 0.03125, 0.5, 0.03125, 0.5, 0.03125, 1.0, 0.0, 1.0, 0.0, 0.5, 0.75, 0.4096, 0.7811, 0.4065, 0.8111, 0.3975, 0.8387, 0.3827, 0.8629, 0.3629, 0.8827, 0.3387, 0.8975, 0.3111, 0.9065, 0.2811, 0.9096, 0.25, 0.9065, 0.2189, 0.8975, 0.1889, 0.8827, 0.1613, 0.8629, 0.1371, 0.8387, 0.1173, 0.8111, 0.1025, 0.7811, 0.09345, 0.75, 0.09039, 0.7189, 0.09345, 0.6889, 0.1025, 0.6613, 0.1173, 0.6371, 0.1371, 0.6173, 0.1613, 0.6025, 0.1889, 0.5935, 0.2189, 0.5904, 0.25, 0.5935, 0.2811, 0.6025, 0.3111, 0.6173, 0.3387, 0.6371, 0.3629, 0.6613, 0.3827, 0.6889, 0.3975, 0.7189, 0.4065, 0.2188, 0.8272, 0.2217, 0.8384, 0.2278, 0.8539, 0.2347, 0.8655, 0.2422, 0.8726, 0.25, 0.875, 0.25, 1.0, 0.2188, 1.0, 0.25, 0.875, 0.2578, 0.8726, 0.2653, 0.8655, 0.2722, 0.8539, 0.2783, 0.8384, 0.2812, 0.8272, 0.2812, 1.0, 0.25, 1.0, 0.7851, 0.4263, 0.75, 0.4297, 0.75, 0.49, 0.7968, 0.4854, 0.25, 0.4297, 0.2851, 0.4263, 0.2968, 0.4854, 0.25, 0.49, 0.8188, 0.416, 0.7851, 0.4263, 0.7968, 0.4854, 0.8418, 0.4717, 0.2851, 0.4263, 0.3188, 0.416, 0.3418, 0.4717, 0.2968, 0.4854, 0.8498, 0.3994, 0.8188, 0.416, 0.8418, 0.4717, 0.8833, 0.4496, 0.3188, 0.416, 0.3498, 0.3994, 0.3833, 0.4496, 0.3418, 0.4717, 0.8771, 0.3771, 0.8498, 0.3994, 0.8833, 0.4496, 0.9197, 0.4197, 0.3498, 0.3994, 0.3771, 0.3771, 0.4197, 0.4197, 0.3833, 0.4496, 0.8994, 0.3498, 0.8771, 0.3771, 0.9197, 0.4197, 0.9496, 0.3833, 0.3771, 0.3771, 0.3994, 0.3498, 0.4496, 0.3833, 0.4197, 0.4197, 0.916, 0.3188, 0.8994, 0.3498, 0.9496, 0.3833, 0.9717, 0.3418, 0.3994, 0.3498, 0.416, 0.3188, 0.4717, 0.3418, 0.4496, 0.3833, 0.9263, 0.2851, 0.916, 0.3188, 0.9717, 0.3418, 0.9854, 0.2968, 0.416, 0.3188, 0.4263, 0.2851, 0.4854, 0.2968, 0.4717, 0.3418, 0.9297, 0.25, 0.9263, 0.2851, 0.9854, 0.2968, 0.99, 0.25, 0.4263, 0.2851, 0.4297, 0.25, 0.49, 0.25, 0.4854, 0.2968, 0.9263, 0.2149, 0.9297, 0.25, 0.99, 0.25, 0.9854, 0.2032, 0.4297, 0.25, 0.4263, 0.2149, 0.4854, 0.2032, 0.49, 0.25, 0.916, 0.1812, 0.9263, 0.2149, 0.9854, 0.2032, 0.9717, 0.1582, 0.4263, 0.2149, 0.416, 0.1812, 0.4717, 0.1582, 0.4854, 0.2032, 0.8994, 0.1502, 0.916, 0.1812, 0.9717, 0.1582, 0.9496, 0.1167, 0.416, 0.1812, 0.3994, 0.1502, 0.4496, 0.1167, 0.4717, 0.1582, 0.8771, 0.1229, 0.8994, 0.1502, 0.9496, 0.1167, 0.9197, 0.08029, 0.3994, 0.1502, 0.3771, 0.1229, 0.4197, 0.08029, 0.4496, 0.1167, 0.8498, 0.1006, 0.8771, 0.1229, 0.9197, 0.08029, 0.8833, 0.05045, 0.3771, 0.1229, 0.3498, 0.1006, 0.3833, 0.05045, 0.4197, 0.08029, 0.8188, 0.08397, 0.8498, 0.1006, 0.8833, 0.05045, 0.8418, 0.02827, 0.3498, 0.1006, 0.3188, 0.08397, 0.3418, 0.02827, 0.3833, 0.05045, 0.7851, 0.07374, 0.8188, 0.08397, 0.8418, 0.02827, 0.7968, 0.01461, 0.3188, 0.08397, 0.2851, 0.07374, 0.2968, 0.01461, 0.3418, 0.02827, 0.75, 0.07029, 0.7851, 0.07374, 0.7968, 0.01461, 0.75, 0.01, 0.2851, 0.07374, 0.25, 0.07029, 0.25, 0.01, 0.2968, 0.01461, 0.7149, 0.07374, 0.75, 0.07029, 0.75, 0.01, 0.7032, 0.01461, 0.25, 0.07029, 0.2149, 0.07374, 0.2032, 0.01461, 0.25, 0.01, 0.6812, 0.08397, 0.7149, 0.07374, 0.7032, 0.01461, 0.6582, 0.02827, 0.2149, 0.07374, 0.1812, 0.08397, 0.1582, 0.02827, 0.2032, 0.01461, 0.6502, 0.1006, 0.6812, 0.08397, 0.6582, 0.02827, 0.6167, 0.05045, 0.1812, 0.08397, 0.1502, 0.1006, 0.1167, 0.05045, 0.1582, 0.02827, 0.6229, 0.1229, 0.6502, 0.1006, 0.6167, 0.05045, 0.5803, 0.08029, 0.1502, 0.1006, 0.1229, 0.1229, 0.08029, 0.08029, 0.1167, 0.05045, 0.6006, 0.1502, 0.6229, 0.1229, 0.5803, 0.08029, 0.5504, 0.1167, 0.1229, 0.1229, 0.1006, 0.1502, 0.05045, 0.1167, 0.08029, 0.08029, 0.584, 0.1812, 0.6006, 0.1502, 0.5504, 0.1167, 0.5283, 0.1582, 0.1006, 0.1502, 0.08397, 0.1812, 0.02827, 0.1582, 0.05045, 0.1167, 0.5737, 0.2149, 0.584, 0.1812, 0.5283, 0.1582, 0.5146, 0.2032, 0.08397, 0.1812, 0.07374, 0.2149, 0.01461, 0.2032, 0.02827, 0.1582, 0.5703, 0.25, 0.5737, 0.2149, 0.5146, 0.2032, 0.51, 0.25, 0.07374, 0.2149, 0.07029, 0.25, 0.01, 0.25, 0.01461, 0.2032, 0.5737, 0.2851, 0.5703, 0.25, 0.51, 0.25, 0.5146, 0.2968, 0.07029, 0.25, 0.07374, 0.2851, 0.01461, 0.2968, 0.01, 0.25, 0.584, 0.3188, 0.5737, 0.2851, 0.5146, 0.2968, 0.5283, 0.3418, 0.07374, 0.2851, 0.08397, 0.3188, 0.02827, 0.3418, 0.01461, 0.2968, 0.6006, 0.3498, 0.584, 0.3188, 0.5283, 0.3418, 0.5504, 0.3833, 0.08397, 0.3188, 0.1006, 0.3498, 0.05045, 0.3833, 0.02827, 0.3418, 0.6229, 0.3771, 0.6006, 0.3498, 0.5504, 0.3833, 0.5803, 0.4197, 0.1006, 0.3498, 0.1229, 0.3771, 0.08029, 0.4197, 0.05045, 0.3833, 0.6502, 0.3994, 0.6229, 0.3771, 0.5803, 0.4197, 0.6167, 0.4496, 0.1229, 0.3771, 0.1502, 0.3994, 0.1167, 0.4496, 0.08029, 0.4197, 0.6812, 0.416, 0.6502, 0.3994, 0.6167, 0.4496, 0.6582, 0.4717, 0.1502, 0.3994, 0.1812, 0.416, 0.1582, 0.4717, 0.1167, 0.4496, 0.7149, 0.4263, 0.6812, 0.416, 0.6582, 0.4717, 0.7032, 0.4854, 0.1812, 0.416, 0.2149, 0.4263, 0.2032, 0.4854, 0.1582, 0.4717, 0.75, 0.4297, 0.7149, 0.4263, 0.7032, 0.4854, 0.75, 0.49, 0.2149, 0.4263, 0.25, 0.4297, 0.25, 0.49, 0.2032, 0.4854, 0.7851, 0.07374, 0.75, 0.07029, 0.75, 0.07029, 0.7851, 0.07374, 0.3975, 0.1889, 0.3827, 0.1613, 0.3827, 0.1613, 0.3975, 0.1889, 0.6229, 0.3771, 0.6502, 0.3994, 0.6502, 0.3994, 0.6229, 0.3771, 0.09345, 0.2189, 0.09039, 0.25, 0.09039, 0.25, 0.09345, 0.2189, 0.8629, 0.3629, 0.8387, 0.3827, 0.8387, 0.3827, 0.8629, 0.3629, 0.4263, 0.2149, 0.4297, 0.25, 0.4297, 0.25, 0.4263, 0.2149, 0.7189, 0.09345, 0.75, 0.09039, 0.75, 0.09039, 0.7189, 0.09345, 0.08397, 0.1812, 0.1006, 0.1502, 0.1006, 0.1502, 0.08397, 0.1812, 0.6889, 0.3975, 0.6613, 0.3827, 0.6613, 0.3827, 0.6889, 0.3975, 0.4065, 0.2189, 0.3975, 0.1889, 0.3975, 0.1889, 0.4065, 0.2189, 0.7851, 0.4263, 0.8188, 0.416, 0.8188, 0.416, 0.7851, 0.4263, 0.1025, 0.1889, 0.09345, 0.2189, 0.09345, 0.2189, 0.1025, 0.1889, 0.8188, 0.08397, 0.7851, 0.07374, 0.7851, 0.07374, 0.8188, 0.08397, 0.4297, 0.25, 0.4263, 0.2851, 0.4263, 0.2851, 0.4297, 0.25, 0.6006, 0.3498, 0.6229, 0.3771, 0.6229, 0.3771, 0.6006, 0.3498, 0.1006, 0.1502, 0.1229, 0.1229, 0.1229, 0.1229, 0.1006, 0.1502, 0.8387, 0.3827, 0.8111, 0.3975, 0.8111, 0.3975, 0.8387, 0.3827, 0.4096, 0.25, 0.4065, 0.2189, 0.4065, 0.2189, 0.4096, 0.25, 0.75, 0.09039, 0.7811, 0.09345, 0.7811, 0.09345, 0.75, 0.09039, 0.1173, 0.1613, 0.1025, 0.1889, 0.1025, 0.1889, 0.1173, 0.1613, 0.6613, 0.3827, 0.6371, 0.3629, 0.6371, 0.3629, 0.6613, 0.3827, 0.4263, 0.2851, 0.416, 0.3188, 0.416, 0.3188, 0.4263, 0.2851, 0.75, 0.4297, 0.7851, 0.4263, 0.7851, 0.4263, 0.75, 0.4297, 0.1229, 0.1229, 0.1502, 0.1006, 0.1502, 0.1006, 0.1229, 0.1229, 0.8498, 0.1006, 0.8188, 0.08397, 0.8188, 0.08397, 0.8498, 0.1006, 0.4065, 0.2811, 0.4096, 0.25, 0.4096, 0.25, 0.4065, 0.2811, 0.584, 0.3188, 0.6006, 0.3498, 0.6006, 0.3498, 0.584, 0.3188, 0.1371, 0.1371, 0.1173, 0.1613, 0.1173, 0.1613, 0.1371, 0.1371, 0.8111, 0.3975, 0.7811, 0.4065, 0.7811, 0.4065, 0.8111, 0.3975, 0.416, 0.3188, 0.3994, 0.3498, 0.3994, 0.3498, 0.416, 0.3188, 0.7811, 0.09345, 0.8111, 0.1025, 0.8111, 0.1025, 0.7811, 0.09345, 0.1502, 0.1006, 0.1812, 0.08397, 0.1812, 0.08397, 0.1502, 0.1006, 0.6371, 0.3629, 0.6173, 0.3387, 0.6173, 0.3387, 0.6371, 0.3629, 0.25, 0.4297, 0.2149, 0.4263, 0.2149, 0.4263, 0.25, 0.4297, 0.8771, 0.1229, 0.8498, 0.1006, 0.8498, 0.1006, 0.8771, 0.1229, 0.3975, 0.3111, 0.4065, 0.2811, 0.4065, 0.2811, 0.3975, 0.3111, 0.5737, 0.2851, 0.584, 0.3188, 0.584, 0.3188, 0.5737, 0.2851, 0.1613, 0.1173, 0.1371, 0.1371, 0.1371, 0.1371, 0.1613, 0.1173, 0.7811, 0.4065, 0.75, 0.4096, 0.75, 0.4096, 0.7811, 0.4065, 0.3994, 0.3498, 0.3771, 0.3771, 0.3771, 0.3771, 0.3994, 0.3498, 0.8111, 0.1025, 0.8387, 0.1173, 0.8387, 0.1173, 0.8111, 0.1025, 0.1812, 0.08397, 0.2149, 0.07374, 0.2149, 0.07374, 0.1812, 0.08397, 0.6173, 0.3387, 0.6025, 0.3111, 0.6025, 0.3111, 0.6173, 0.3387, 0.2149, 0.4263, 0.1812, 0.416, 0.1812, 0.416, 0.2149, 0.4263, 0.8994, 0.1502, 0.8771, 0.1229, 0.8771, 0.1229, 0.8994, 0.1502, 0.3827, 0.3387, 0.3975, 0.3111, 0.3975, 0.3111, 0.3827, 0.3387, 0.5703, 0.25, 0.5737, 0.2851, 0.5737, 0.2851, 0.5703, 0.25, 0.1889, 0.1025, 0.1613, 0.1173, 0.1613, 0.1173, 0.1889, 0.1025, 0.8387, 0.1173, 0.8629, 0.1371, 0.8629, 0.1371, 0.8387, 0.1173, 0.2189, 0.4065, 0.25, 0.4096, 0.25, 0.4096, 0.2189, 0.4065, 0.6025, 0.3111, 0.5935, 0.2811, 0.5935, 0.2811, 0.6025, 0.3111, 0.3771, 0.3771, 0.3498, 0.3994, 0.3498, 0.3994, 0.3771, 0.3771, 0.916, 0.1812, 0.8994, 0.1502, 0.8994, 0.1502, 0.916, 0.1812, 0.2149, 0.07374, 0.25, 0.07029, 0.25, 0.07029, 0.2149, 0.07374, 0.5737, 0.2149, 0.5703, 0.25, 0.5703, 0.25, 0.5737, 0.2149, 0.1812, 0.416, 0.1502, 0.3994, 0.1502, 0.3994, 0.1812, 0.416, 0.8629, 0.1371, 0.8827, 0.1613, 0.8827, 0.1613, 0.8629, 0.1371, 0.3629, 0.3629, 0.3827, 0.3387, 0.3827, 0.3387, 0.3629, 0.3629, 0.5935, 0.2811, 0.5904, 0.25, 0.5904, 0.25, 0.5935, 0.2811, 0.2189, 0.09345, 0.1889, 0.1025, 0.1889, 0.1025, 0.2189, 0.09345, 0.9263, 0.2149, 0.916, 0.1812, 0.916, 0.1812, 0.9263, 0.2149, 0.1889, 0.3975, 0.2189, 0.4065, 0.2189, 0.4065, 0.1889, 0.3975, 0.584, 0.1812, 0.5737, 0.2149, 0.5737, 0.2149, 0.584, 0.1812, 0.3498, 0.3994, 0.3188, 0.416, 0.3188, 0.416, 0.3498, 0.3994, 0.7811, 0.4065, 0.75, 0.4096, 0.75, 0.4297, 0.7851, 0.4263, 0.8111, 0.3975, 0.7811, 0.4065, 0.7851, 0.4263, 0.8188, 0.416, 0.8387, 0.3827, 0.8111, 0.3975, 0.8188, 0.416, 0.8498, 0.3994, 0.8629, 0.3629, 0.8387, 0.3827, 0.8498, 0.3994, 0.8771, 0.3771, 0.8827, 0.3387, 0.8629, 0.3629, 0.8771, 0.3771, 0.8994, 0.3498, 0.8975, 0.3111, 0.8827, 0.3387, 0.8994, 0.3498, 0.916, 0.3188, 0.9065, 0.2811, 0.8975, 0.3111, 0.916, 0.3188, 0.9263, 0.2851, 0.9096, 0.25, 0.9065, 0.2811, 0.9263, 0.2851, 0.9297, 0.25, 0.9065, 0.2189, 0.9096, 0.25, 0.9297, 0.25, 0.9263, 0.2149, 0.8975, 0.1889, 0.9065, 0.2189, 0.9263, 0.2149, 0.916, 0.1812, 0.8827, 0.1613, 0.8975, 0.1889, 0.916, 0.1812, 0.8994, 0.1502, 0.8629, 0.1371, 0.8827, 0.1613, 0.8994, 0.1502, 0.8771, 0.1229, 0.8387, 0.1173, 0.8629, 0.1371, 0.8771, 0.1229, 0.8498, 0.1006, 0.8111, 0.1025, 0.8387, 0.1173, 0.8498, 0.1006, 0.8188, 0.08397, 0.7811, 0.09345, 0.8111, 0.1025, 0.8188, 0.08397, 0.7851, 0.07374, 0.75, 0.09039, 0.7811, 0.09345, 0.7851, 0.07374, 0.75, 0.07029, 0.7189, 0.09345, 0.75, 0.09039, 0.75, 0.07029, 0.7149, 0.07374, 0.6889, 0.1025, 0.7189, 0.09345, 0.7149, 0.07374, 0.6812, 0.08397, 0.6613, 0.1173, 0.6889, 0.1025, 0.6812, 0.08397, 0.6502, 0.1006, 0.6371, 0.1371, 0.6613, 0.1173, 0.6502, 0.1006, 0.6229, 0.1229, 0.6173, 0.1613, 0.6371, 0.1371, 0.6229, 0.1229, 0.6006, 0.1502, 0.6025, 0.1889, 0.6173, 0.1613, 0.6006, 0.1502, 0.584, 0.1812, 0.5935, 0.2189, 0.6025, 0.1889, 0.584, 0.1812, 0.5737, 0.2149, 0.5904, 0.25, 0.5935, 0.2189, 0.5737, 0.2149, 0.5703, 0.25, 0.5935, 0.2811, 0.5904, 0.25, 0.5703, 0.25, 0.5737, 0.2851, 0.6025, 0.3111, 0.5935, 0.2811, 0.5737, 0.2851, 0.584, 0.3188, 0.6173, 0.3387, 0.6025, 0.3111, 0.584, 0.3188, 0.6006, 0.3498, 0.6371, 0.3629, 0.6173, 0.3387, 0.6006, 0.3498, 0.6229, 0.3771, 0.6613, 0.3827, 0.6371, 0.3629, 0.6229, 0.3771, 0.6502, 0.3994, 0.6889, 0.3975, 0.6613, 0.3827, 0.6502, 0.3994, 0.6812, 0.416, 0.7189, 0.4065, 0.6889, 0.3975, 0.6812, 0.416, 0.7149, 0.4263, 0.75, 0.4096, 0.7189, 0.4065, 0.7149, 0.4263, 0.75, 0.4297, 0.8188, 0.416, 0.8498, 0.3994, 0.8498, 0.3994, 0.8188, 0.416, 0.7189, 0.4065, 0.6889, 0.3975, 0.6889, 0.3975, 0.7189, 0.4065, 0.6889, 0.1025, 0.7189, 0.09345, 0.7189, 0.09345, 0.6889, 0.1025, 0.8827, 0.3387, 0.8629, 0.3629, 0.8629, 0.3629, 0.8827, 0.3387, 0.6502, 0.3994, 0.6812, 0.416, 0.6812, 0.416, 0.6502, 0.3994, 0.75, 0.07029, 0.7149, 0.07374, 0.7149, 0.07374, 0.75, 0.07029, 0.8498, 0.3994, 0.8771, 0.3771, 0.8771, 0.3771, 0.8498, 0.3994, 0.75, 0.4096, 0.7189, 0.4065, 0.7189, 0.4065, 0.75, 0.4096, 0.6613, 0.1173, 0.6889, 0.1025, 0.6889, 0.1025, 0.6613, 0.1173, 0.8975, 0.3111, 0.8827, 0.3387, 0.8827, 0.3387, 0.8975, 0.3111, 0.6812, 0.416, 0.7149, 0.4263, 0.7149, 0.4263, 0.6812, 0.416, 0.7149, 0.07374, 0.6812, 0.08397, 0.6812, 0.08397, 0.7149, 0.07374, 0.8771, 0.3771, 0.8994, 0.3498, 0.8994, 0.3498, 0.8771, 0.3771, 0.6371, 0.1371, 0.6613, 0.1173, 0.6613, 0.1173, 0.6371, 0.1371, 0.9065, 0.2811, 0.8975, 0.3111, 0.8975, 0.3111, 0.9065, 0.2811, 0.7149, 0.4263, 0.75, 0.4297, 0.75, 0.4297, 0.7149, 0.4263, 0.6812, 0.08397, 0.6502, 0.1006, 0.6502, 0.1006, 0.6812, 0.08397, 0.8994, 0.3498, 0.916, 0.3188, 0.916, 0.3188, 0.8994, 0.3498, 0.6173, 0.1613, 0.6371, 0.1371, 0.6371, 0.1371, 0.6173, 0.1613, 0.9096, 0.25, 0.9065, 0.2811, 0.9065, 0.2811, 0.9096, 0.25, 0.6502, 0.1006, 0.6229, 0.1229, 0.6229, 0.1229, 0.6502, 0.1006, 0.916, 0.3188, 0.9263, 0.2851, 0.9263, 0.2851, 0.916, 0.3188, 0.6025, 0.1889, 0.6173, 0.1613, 0.6173, 0.1613, 0.6025, 0.1889, 0.9065, 0.2189, 0.9096, 0.25, 0.9096, 0.25, 0.9065, 0.2189, 0.6229, 0.1229, 0.6006, 0.1502, 0.6006, 0.1502, 0.6229, 0.1229, 0.9263, 0.2851, 0.9297, 0.25, 0.9297, 0.25, 0.9263, 0.2851, 0.5935, 0.2189, 0.6025, 0.1889, 0.6025, 0.1889, 0.5935, 0.2189, 0.8975, 0.1889, 0.9065, 0.2189, 0.9065, 0.2189, 0.8975, 0.1889, 0.6006, 0.1502, 0.584, 0.1812, 0.584, 0.1812, 0.6006, 0.1502, 0.9297, 0.25, 0.9263, 0.2149, 0.9263, 0.2149, 0.9297, 0.25, 0.5904, 0.25, 0.5935, 0.2189, 0.5935, 0.2189, 0.5904, 0.25, 0.8827, 0.1613, 0.8975, 0.1889, 0.8975, 0.1889, 0.8827, 0.1613, 0.25, 0.4096, 0.2811, 0.4065, 0.2851, 0.4263, 0.25, 0.4297, 0.2811, 0.4065, 0.3111, 0.3975, 0.3188, 0.416, 0.2851, 0.4263, 0.3111, 0.3975, 0.3387, 0.3827, 0.3498, 0.3994, 0.3188, 0.416, 0.3387, 0.3827, 0.3629, 0.3629, 0.3771, 0.3771, 0.3498, 0.3994, 0.3629, 0.3629, 0.3827, 0.3387, 0.3994, 0.3498, 0.3771, 0.3771, 0.3827, 0.3387, 0.3975, 0.3111, 0.416, 0.3188, 0.3994, 0.3498, 0.3975, 0.3111, 0.4065, 0.2811, 0.4263, 0.2851, 0.416, 0.3188, 0.4065, 0.2811, 0.4096, 0.25, 0.4297, 0.25, 0.4263, 0.2851, 0.4096, 0.25, 0.4065, 0.2189, 0.4263, 0.2149, 0.4297, 0.25, 0.4065, 0.2189, 0.3975, 0.1889, 0.416, 0.1812, 0.4263, 0.2149, 0.3975, 0.1889, 0.3827, 0.1613, 0.3994, 0.1502, 0.416, 0.1812, 0.3827, 0.1613, 0.3629, 0.1371, 0.3771, 0.1229, 0.3994, 0.1502, 0.3629, 0.1371, 0.3387, 0.1173, 0.3498, 0.1006, 0.3771, 0.1229, 0.3387, 0.1173, 0.3111, 0.1025, 0.3188, 0.08397, 0.3498, 0.1006, 0.3111, 0.1025, 0.2811, 0.09345, 0.2851, 0.07374, 0.3188, 0.08397, 0.2811, 0.09345, 0.25, 0.09039, 0.25, 0.07029, 0.2851, 0.07374, 0.25, 0.09039, 0.2189, 0.09345, 0.2149, 0.07374, 0.25, 0.07029, 0.2189, 0.09345, 0.1889, 0.1025, 0.1812, 0.08397, 0.2149, 0.07374, 0.1889, 0.1025, 0.1613, 0.1173, 0.1502, 0.1006, 0.1812, 0.08397, 0.1613, 0.1173, 0.1371, 0.1371, 0.1229, 0.1229, 0.1502, 0.1006, 0.1371, 0.1371, 0.1173, 0.1613, 0.1006, 0.1502, 0.1229, 0.1229, 0.1173, 0.1613, 0.1025, 0.1889, 0.08397, 0.1812, 0.1006, 0.1502, 0.1025, 0.1889, 0.09345, 0.2189, 0.07374, 0.2149, 0.08397, 0.1812, 0.09345, 0.2189, 0.09039, 0.25, 0.07029, 0.25, 0.07374, 0.2149, 0.09039, 0.25, 0.09345, 0.2811, 0.07374, 0.2851, 0.07029, 0.25, 0.09345, 0.2811, 0.1025, 0.3111, 0.08397, 0.3188, 0.07374, 0.2851, 0.1025, 0.3111, 0.1173, 0.3387, 0.1006, 0.3498, 0.08397, 0.3188, 0.1173, 0.3387, 0.1371, 0.3629, 0.1229, 0.3771, 0.1006, 0.3498, 0.1371, 0.3629, 0.1613, 0.3827, 0.1502, 0.3994, 0.1229, 0.3771, 0.1613, 0.3827, 0.1889, 0.3975, 0.1812, 0.416, 0.1502, 0.3994, 0.1889, 0.3975, 0.2189, 0.4065, 0.2149, 0.4263, 0.1812, 0.416, 0.2189, 0.4065, 0.25, 0.4096, 0.25, 0.4297, 0.2149, 0.4263, 0.07374, 0.2149, 0.08397, 0.1812, 0.08397, 0.1812, 0.07374, 0.2149, 0.416, 0.1812, 0.4263, 0.2149, 0.4263, 0.2149, 0.416, 0.1812, 0.09039, 0.25, 0.09345, 0.2811, 0.09345, 0.2811, 0.09039, 0.25, 0.3827, 0.1613, 0.3629, 0.1371, 0.3629, 0.1371, 0.3827, 0.1613, 0.07029, 0.25, 0.07374, 0.2149, 0.07374, 0.2149, 0.07029, 0.25, 0.3994, 0.1502, 0.416, 0.1812, 0.416, 0.1812, 0.3994, 0.1502, 0.09345, 0.2811, 0.1025, 0.3111, 0.1025, 0.3111, 0.09345, 0.2811, 0.3629, 0.1371, 0.3387, 0.1173, 0.3387, 0.1173, 0.3629, 0.1371, 0.07374, 0.2851, 0.07029, 0.25, 0.07029, 0.25, 0.07374, 0.2851, 0.3771, 0.1229, 0.3994, 0.1502, 0.3994, 0.1502, 0.3771, 0.1229, 0.1025, 0.3111, 0.1173, 0.3387, 0.1173, 0.3387, 0.1025, 0.3111, 0.3387, 0.1173, 0.3111, 0.1025, 0.3111, 0.1025, 0.3387, 0.1173, 0.25, 0.4096, 0.2811, 0.4065, 0.2811, 0.4065, 0.25, 0.4096, 0.08397, 0.3188, 0.07374, 0.2851, 0.07374, 0.2851, 0.08397, 0.3188, 0.3498, 0.1006, 0.3771, 0.1229, 0.3771, 0.1229, 0.3498, 0.1006, 0.1173, 0.3387, 0.1371, 0.3629, 0.1371, 0.3629, 0.1173, 0.3387, 0.3111, 0.1025, 0.2811, 0.09345, 0.2811, 0.09345, 0.3111, 0.1025, 0.2811, 0.4065, 0.3111, 0.3975, 0.3111, 0.3975, 0.2811, 0.4065, 0.1006, 0.3498, 0.08397, 0.3188, 0.08397, 0.3188, 0.1006, 0.3498, 0.3188, 0.08397, 0.3498, 0.1006, 0.3498, 0.1006, 0.3188, 0.08397, 0.2851, 0.4263, 0.25, 0.4297, 0.25, 0.4297, 0.2851, 0.4263, 0.1371, 0.3629, 0.1613, 0.3827, 0.1613, 0.3827, 0.1371, 0.3629, 0.2811, 0.09345, 0.25, 0.09039, 0.25, 0.09039, 0.2811, 0.09345, 0.3111, 0.3975, 0.3387, 0.3827, 0.3387, 0.3827, 0.3111, 0.3975, 0.1229, 0.3771, 0.1006, 0.3498, 0.1006, 0.3498, 0.1229, 0.3771, 0.2851, 0.07374, 0.3188, 0.08397, 0.3188, 0.08397, 0.2851, 0.07374, 0.3188, 0.416, 0.2851, 0.4263, 0.2851, 0.4263, 0.3188, 0.416, 0.1613, 0.3827, 0.1889, 0.3975, 0.1889, 0.3975, 0.1613, 0.3827, 0.25, 0.09039, 0.2189, 0.09345, 0.2189, 0.09345, 0.25, 0.09039, 0.3387, 0.3827, 0.3629, 0.3629, 0.3629, 0.3629, 0.3387, 0.3827, 0.1502, 0.3994, 0.1229, 0.3771, 0.1229, 0.3771, 0.1502, 0.3994, 0.25, 0.07029, 0.2851, 0.07374, 0.2851, 0.07374, 0.25, 0.07029])
me_cylinder_001.materials.append(mat_handlematerial)
me_cylinder_001.use_remesh_fix_poles = True
me_cylinder_001.use_remesh_preserve_attributes = False
me_cylinder_001.use_mirror_vertex_groups = False
me_cylinder_001.update()
me_cylinder_002 = bpy.data.meshes.new('Cylinder.002')
me_cylinder_002.from_pydata([(-0.00375, 0.0075, 2.186e-10), (0.00375, 0.004988, 8.252e-10), (-0.00375, 0.007356, -0.001463), (0.00375, 0.004892, -0.0009731), (-0.00375, 0.006929, -0.00287), (0.00375, 0.004608, -0.001909), (-0.00375, 0.006236, -0.004167), (0.00375, 0.004147, -0.002771), (-0.00375, 0.005303, -0.005303), (0.00375, 0.003527, -0.003527), (-0.00375, 0.004167, -0.006236), (0.00375, 0.002771, -0.004147), (-0.00375, 0.00287, -0.006929), (0.00375, 0.001909, -0.004608), (-0.00375, 0.001463, -0.007356), (0.00375, 0.0009731, -0.004892), (-0.00375, 5.662e-10, -0.0075), (0.00375, 1.807e-10, -0.004988), (-0.00375, -0.001463, -0.007356), (0.00375, -0.0009731, -0.004892), (-0.00375, -0.00287, -0.006929), (0.00375, -0.001909, -0.004608), (-0.00375, -0.004167, -0.006236), (0.00375, -0.002771, -0.004147), (-0.00375, -0.005303, -0.005303), (0.00375, -0.003527, -0.003527), (-0.00375, -0.006236, -0.004167), (0.00375, -0.004147, -0.002771), (-0.00375, -0.006929, -0.00287), (0.00375, -0.004608, -0.001909), (-0.00375, -0.007356, -0.001463), (0.00375, -0.004892, -0.0009731), (-0.00375, -0.0075, 2.662e-09), (0.00375, -0.004988, 1.426e-09), (-0.00375, -0.007356, 0.001463), (0.00375, -0.004892, 0.0009731), (-0.00375, -0.006929, 0.00287), (0.00375, -0.004608, 0.001909), (-0.00375, -0.006236, 0.004167), (0.00375, -0.004147, 0.002771), (-0.00375, -0.005303, 0.005303), (0.00375, -0.003527, 0.003527), (-0.00375, -0.004167, 0.006236), (0.00375, -0.002771, 0.004147), (-0.00375, -0.00287, 0.006929), (0.00375, -0.001909, 0.004608), (-0.00375, -0.001463, 0.007356), (0.00375, -0.0009731, 0.004892), (-0.00375, 7.242e-09, 0.0075), (0.00375, 4.853e-09, 0.004988), (-0.00375, 0.001463, 0.007356), (0.00375, 0.0009731, 0.004892), (-0.00375, 0.00287, 0.006929), (0.00375, 0.001909, 0.004608), (-0.00375, 0.004167, 0.006236), (0.00375, 0.002771, 0.004147), (-0.00375, 0.005303, 0.005303), (0.00375, 0.003527, 0.003527), (-0.00375, 0.006236, 0.004167), (0.00375, 0.004147, 0.002771), (-0.00375, 0.006929, 0.00287), (0.00375, 0.004608, 0.001909), (-0.00375, 0.007356, 0.001463), (0.00375, 0.004892, 0.0009731), (0.00375, 0.007356, -0.001463), (0.00375, 0.0075, -2.186e-10), (0.00375, 0.006929, -0.00287), (0.00375, 0.006236, -0.004167), (0.00375, 0.005303, -0.005303), (0.00375, 0.004167, -0.006236), (0.00375, 0.00287, -0.006929), (0.00375, 0.001463, -0.007356), (0.00375, 5.662e-10, -0.0075), (0.00375, -0.001463, -0.007356), (0.00375, -0.00287, -0.006929), (0.00375, -0.004167, -0.006236), (0.00375, -0.005303, -0.005303), (0.00375, -0.006236, -0.004167), (0.00375, -0.006929, -0.00287), (0.00375, -0.007356, -0.001463), (0.00375, -0.0075, 2.225e-09), (0.00375, -0.007356, 0.001463), (0.00375, -0.006929, 0.00287), (0.00375, -0.006236, 0.004167), (0.00375, -0.005303, 0.005303), (0.00375, -0.004167, 0.006236), (0.00375, -0.00287, 0.006929), (0.00375, -0.001463, 0.007356), (0.00375, 7.242e-09, 0.0075), (0.00375, 0.001463, 0.007356), (0.00375, 0.00287, 0.006929), (0.00375, 0.004167, 0.006236), (0.00375, 0.005303, 0.005303), (0.00375, 0.006236, 0.004167), (0.00375, 0.006929, 0.00287), (0.00375, 0.007356, 0.001463)], [], [(0, 65, 64, 2), (2, 64, 66, 4), (4, 66, 67, 6), (6, 67, 68, 8), (8, 68, 69, 10), (10, 69, 70, 12), (12, 70, 71, 14), (14, 71, 72, 16), (16, 72, 73, 18), (18, 73, 74, 20), (20, 74, 75, 22), (22, 75, 76, 24), (24, 76, 77, 26), (26, 77, 78, 28), (28, 78, 79, 30), (30, 79, 80, 32), (32, 80, 81, 34), (34, 81, 82, 36), (36, 82, 83, 38), (38, 83, 84, 40), (40, 84, 85, 42), (42, 85, 86, 44), (44, 86, 87, 46), (46, 87, 88, 48), (48, 88, 89, 50), (50, 89, 90, 52), (52, 90, 91, 54), (54, 91, 92, 56), (56, 92, 93, 58), (58, 93, 94, 60), (60, 94, 95, 62), (62, 95, 65, 0), (1, 3, 64, 65), (3, 5, 66, 64), (5, 7, 67, 66), (7, 9, 68, 67), (9, 11, 69, 68), (11, 13, 70, 69), (13, 15, 71, 70), (15, 17, 72, 71), (17, 19, 73, 72), (19, 21, 74, 73), (21, 23, 75, 74), (23, 25, 76, 75), (25, 27, 77, 76), (27, 29, 78, 77), (29, 31, 79, 78), (31, 33, 80, 79), (33, 35, 81, 80), (35, 37, 82, 81), (37, 39, 83, 82), (39, 41, 84, 83), (41, 43, 85, 84), (43, 45, 86, 85), (45, 47, 87, 86), (47, 49, 88, 87), (49, 51, 89, 88), (51, 53, 90, 89), (53, 55, 91, 90), (55, 57, 92, 91), (57, 59, 93, 92), (59, 61, 94, 93), (61, 63, 95, 94), (63, 1, 65, 95)])
me_cylinder_002.polygons.foreach_set('use_smooth', [True] * 64)
_uv = me_cylinder_002.uv_layers.new(name='UVMap')
_uv.uv.foreach_set('vector', [1.0, 0.5, 1.0, 1.0, 0.9688, 1.0, 0.9688, 0.5, 0.9688, 0.5, 0.9688, 1.0, 0.9375, 1.0, 0.9375, 0.5, 0.9375, 0.5, 0.9375, 1.0, 0.9062, 1.0, 0.9062, 0.5, 0.9062, 0.5, 0.9062, 1.0, 0.875, 1.0, 0.875, 0.5, 0.875, 0.5, 0.875, 1.0, 0.8438, 1.0, 0.8438, 0.5, 0.8438, 0.5, 0.8438, 1.0, 0.8125, 1.0, 0.8125, 0.5, 0.8125, 0.5, 0.8125, 1.0, 0.7812, 1.0, 0.7812, 0.5, 0.7812, 0.5, 0.7812, 1.0, 0.75, 1.0, 0.75, 0.5, 0.75, 0.5, 0.75, 1.0, 0.7188, 1.0, 0.7188, 0.5, 0.7188, 0.5, 0.7188, 1.0, 0.6875, 1.0, 0.6875, 0.5, 0.6875, 0.5, 0.6875, 1.0, 0.6562, 1.0, 0.6562, 0.5, 0.6562, 0.5, 0.6562, 1.0, 0.625, 1.0, 0.625, 0.5, 0.625, 0.5, 0.625, 1.0, 0.5938, 1.0, 0.5938, 0.5, 0.5938, 0.5, 0.5938, 1.0, 0.5625, 1.0, 0.5625, 0.5, 0.5625, 0.5, 0.5625, 1.0, 0.5312, 1.0, 0.5312, 0.5, 0.5312, 0.5, 0.5312, 1.0, 0.5, 1.0, 0.5, 0.5, 0.5, 0.5, 0.5, 1.0, 0.4688, 1.0, 0.4688, 0.5, 0.4688, 0.5, 0.4688, 1.0, 0.4375, 1.0, 0.4375, 0.5, 0.4375, 0.5, 0.4375, 1.0, 0.4062, 1.0, 0.4062, 0.5, 0.4062, 0.5, 0.4062, 1.0, 0.375, 1.0, 0.375, 0.5, 0.375, 0.5, 0.375, 1.0, 0.3438, 1.0, 0.3438, 0.5, 0.3438, 0.5, 0.3438, 1.0, 0.3125, 1.0, 0.3125, 0.5, 0.3125, 0.5, 0.3125, 1.0, 0.2812, 1.0, 0.2812, 0.5, 0.2812, 0.5, 0.2812, 1.0, 0.25, 1.0, 0.25, 0.5, 0.25, 0.5, 0.25, 1.0, 0.2188, 1.0, 0.2188, 0.5, 0.2188, 0.5, 0.2188, 1.0, 0.1875, 1.0, 0.1875, 0.5, 0.1875, 0.5, 0.1875, 1.0, 0.1562, 1.0, 0.1562, 0.5, 0.1562, 0.5, 0.1562, 1.0, 0.125, 1.0, 0.125, 0.5, 0.125, 0.5, 0.125, 1.0, 0.09375, 1.0, 0.09375, 0.5, 0.09375, 0.5, 0.09375, 1.0, 0.0625, 1.0, 0.0625, 0.5, 0.0625, 0.5, 0.0625, 1.0, 0.03125, 1.0, 0.03125, 0.5, 0.03125, 0.5, 0.03125, 1.0, 0.0, 1.0, 0.0, 0.5, 0.25, 0.4096, 0.2811, 0.4065, 0.2968, 0.4854, 0.25, 0.49, 0.2811, 0.4065, 0.3111, 0.3975, 0.3418, 0.4717, 0.2968, 0.4854, 0.3111, 0.3975, 0.3387, 0.3827, 0.3833, 0.4496, 0.3418, 0.4717, 0.3387, 0.3827, 0.3629, 0.3629, 0.4197, 0.4197, 0.3833, 0.4496, 0.3629, 0.3629, 0.3827, 0.3387, 0.4496, 0.3833, 0.4197, 0.4197, 0.3827, 0.3387, 0.3975, 0.3111, 0.4717, 0.3418, 0.4496, 0.3833, 0.3975, 0.3111, 0.4065, 0.2811, 0.4854, 0.2968, 0.4717, 0.3418, 0.4065, 0.2811, 0.4096, 0.25, 0.49, 0.25, 0.4854, 0.2968, 0.4096, 0.25, 0.4065, 0.2189, 0.4854, 0.2032, 0.49, 0.25, 0.4065, 0.2189, 0.3975, 0.1889, 0.4717, 0.1582, 0.4854, 0.2032, 0.3975, 0.1889, 0.3827, 0.1613, 0.4496, 0.1167, 0.4717, 0.1582, 0.3827, 0.1613, 0.3629, 0.1371, 0.4197, 0.08029, 0.4496, 0.1167, 0.3629, 0.1371, 0.3387, 0.1173, 0.3833, 0.05045, 0.4197, 0.08029, 0.3387, 0.1173, 0.3111, 0.1025, 0.3418, 0.02827, 0.3833, 0.05045, 0.3111, 0.1025, 0.2811, 0.09345, 0.2968, 0.01461, 0.3418, 0.02827, 0.2811, 0.09345, 0.25, 0.09039, 0.25, 0.01, 0.2968, 0.01461, 0.25, 0.09039, 0.2189, 0.09345, 0.2032, 0.01461, 0.25, 0.01, 0.2189, 0.09345, 0.1889, 0.1025, 0.1582, 0.02827, 0.2032, 0.01461, 0.1889, 0.1025, 0.1613, 0.1173, 0.1167, 0.05045, 0.1582, 0.02827, 0.1613, 0.1173, 0.1371, 0.1371, 0.08029, 0.08029, 0.1167, 0.05045, 0.1371, 0.1371, 0.1173, 0.1613, 0.05045, 0.1167, 0.08029, 0.08029, 0.1173, 0.1613, 0.1025, 0.1889, 0.02827, 0.1582, 0.05045, 0.1167, 0.1025, 0.1889, 0.09345, 0.2189, 0.01461, 0.2032, 0.02827, 0.1582, 0.09345, 0.2189, 0.09039, 0.25, 0.01, 0.25, 0.01461, 0.2032, 0.09039, 0.25, 0.09345, 0.2811, 0.01461, 0.2968, 0.01, 0.25, 0.09345, 0.2811, 0.1025, 0.3111, 0.02827, 0.3418, 0.01461, 0.2968, 0.1025, 0.3111, 0.1173, 0.3387, 0.05045, 0.3833, 0.02827, 0.3418, 0.1173, 0.3387, 0.1371, 0.3629, 0.08029, 0.4197, 0.05045, 0.3833, 0.1371, 0.3629, 0.1613, 0.3827, 0.1167, 0.4496, 0.08029, 0.4197, 0.1613, 0.3827, 0.1889, 0.3975, 0.1582, 0.4717, 0.1167, 0.4496, 0.1889, 0.3975, 0.2189, 0.4065, 0.2032, 0.4854, 0.1582, 0.4717, 0.2189, 0.4065, 0.25, 0.4096, 0.25, 0.49, 0.2032, 0.4854])
me_cylinder_002.materials.append(mat_handlematerial)
me_cylinder_002.use_remesh_fix_poles = True
me_cylinder_002.use_remesh_preserve_attributes = False
me_cylinder_002.use_mirror_vertex_groups = False
me_cylinder_002.update()
me_cylinder_003 = bpy.data.meshes.new('Cylinder.003')
me_cylinder_003.from_pydata([(-0.0025, 0.004988, 1.058e-09), (-0.0025, 0.004892, -0.0009731), (-0.0025, 0.004608, -0.001909), (-0.0025, 0.004147, -0.002771), (-0.0025, 0.003527, -0.003527), (-0.0025, 0.002771, -0.004147), (-0.0025, 0.001909, -0.004608), (-0.0025, 0.0009731, -0.004892), (-0.0025, -5.214e-11, -0.004988), (-0.0025, -0.0009731, -0.004892), (-0.0025, -0.001909, -0.004608), (-0.0025, -0.002771, -0.004147), (-0.0025, -0.003527, -0.003527), (-0.0025, -0.004147, -0.002771), (-0.0025, -0.004608, -0.001909), (-0.0025, -0.004892, -0.0009731), (-0.0025, -0.004988, 1.659e-09), (-0.0025, -0.004892, 0.0009731), (-0.0025, -0.004608, 0.001909), (-0.0025, -0.004147, 0.002771), (-0.0025, -0.003527, 0.003527), (-0.0025, -0.002771, 0.004147), (-0.0025, -0.001909, 0.004608), (-0.0025, -0.0009731, 0.004892), (-0.0025, 4.621e-09, 0.004988), (-0.0025, 0.0009731, 0.004892), (-0.0025, 0.001909, 0.004608), (-0.0025, 0.002771, 0.004147), (-0.0025, 0.003527, 0.003527), (-0.0025, 0.004147, 0.002771), (-0.0025, 0.004608, 0.001909), (-0.0025, 0.004892, 0.0009731), (0.005, 0.004892, -0.0009731), (0.005, 0.004988, 6.804e-10), (0.005, 0.004608, -0.001909), (0.005, 0.004147, -0.002771), (0.005, 0.003527, -0.003527), (0.005, 0.002771, -0.004147), (0.005, 0.001909, -0.004608), (0.005, 0.0009731, -0.004892), (0.005, 6.497e-11, -0.004988), (0.005, -0.0009731, -0.004892), (0.005, -0.001909, -0.004608), (0.005, -0.002771, -0.004147), (0.005, -0.003527, -0.003527), (0.005, -0.004147, -0.002771), (0.005, -0.004608, -0.001909), (0.005, -0.004892, -0.0009731), (0.005, -0.004988, 1.281e-09), (0.005, -0.004892, 0.0009731), (0.005, -0.004608, 0.001909), (0.005, -0.004147, 0.002771), (0.005, -0.003527, 0.003527), (0.005, -0.002771, 0.004147), (0.005, -0.001909, 0.004608), (0.005, -0.0009731, 0.004892), (0.005, 4.738e-09, 0.004988), (0.005, 0.0009731, 0.004892), (0.005, 0.001909, 0.004608), (0.005, 0.002771, 0.004147), (0.005, 0.003527, 0.003527), (0.005, 0.004147, 0.002771), (0.005, 0.004608, 0.001909), (0.005, 0.004892, 0.0009731)], [], [(16, 15, 47, 48), (32, 33, 63, 62, 61, 60, 59, 58, 57, 56, 55, 54, 53, 52, 51, 50, 49, 48, 47, 46, 45, 44, 43, 42, 41, 40, 39, 38, 37, 36, 35, 34), (3, 2, 34, 35), (30, 29, 61, 62), (17, 16, 48, 49), (4, 3, 35, 36), (31, 30, 62, 63), (18, 17, 49, 50), (5, 4, 36, 37), (0, 31, 63, 33), (19, 18, 50, 51), (6, 5, 37, 38), (20, 19, 51, 52), (7, 6, 38, 39), (21, 20, 52, 53), (8, 7, 39, 40), (22, 21, 53, 54), (9, 8, 40, 41), (23, 22, 54, 55), (10, 9, 41, 42), (24, 23, 55, 56), (11, 10, 42, 43), (25, 24, 56, 57), (12, 11, 43, 44), (26, 25, 57, 58), (13, 12, 44, 45), (27, 26, 58, 59), (14, 13, 45, 46), (1, 0, 33, 32), (28, 27, 59, 60), (15, 14, 46, 47), (2, 1, 32, 34), (29, 28, 60, 61)])
me_cylinder_003.polygons.foreach_set('use_smooth', [True] * 33)
_uv = me_cylinder_003.uv_layers.new(name='UVMap')
_uv.uv.foreach_set('vector', [0.25, 0.09039, 0.2811, 0.09345, 0.2811, 0.09345, 0.25, 0.09039, 0.2811, 0.4065, 0.25, 0.4096, 0.2189, 0.4065, 0.1889, 0.3975, 0.1613, 0.3827, 0.1371, 0.3629, 0.1173, 0.3387, 0.1025, 0.3111, 0.09345, 0.2811, 0.09039, 0.25, 0.09345, 0.2189, 0.1025, 0.1889, 0.1173, 0.1613, 0.1371, 0.1371, 0.1613, 0.1173, 0.1889, 0.1025, 0.2189, 0.09345, 0.25, 0.09039, 0.2811, 0.09345, 0.3111, 0.1025, 0.3387, 0.1173, 0.3629, 0.1371, 0.3827, 0.1613, 0.3975, 0.1889, 0.4065, 0.2189, 0.4096, 0.25, 0.4065, 0.2811, 0.3975, 0.3111, 0.3827, 0.3387, 0.3629, 0.3629, 0.3387, 0.3827, 0.3111, 0.3975, 0.3387, 0.3827, 0.3111, 0.3975, 0.3111, 0.3975, 0.3387, 0.3827, 0.1889, 0.3975, 0.1613, 0.3827, 0.1613, 0.3827, 0.1889, 0.3975, 0.2189, 0.09345, 0.25, 0.09039, 0.25, 0.09039, 0.2189, 0.09345, 0.3629, 0.3629, 0.3387, 0.3827, 0.3387, 0.3827, 0.3629, 0.3629, 0.2189, 0.4065, 0.1889, 0.3975, 0.1889, 0.3975, 0.2189, 0.4065, 0.1889, 0.1025, 0.2189, 0.09345, 0.2189, 0.09345, 0.1889, 0.1025, 0.3827, 0.3387, 0.3629, 0.3629, 0.3629, 0.3629, 0.3827, 0.3387, 0.25, 0.4096, 0.2189, 0.4065, 0.2189, 0.4065, 0.25, 0.4096, 0.1613, 0.1173, 0.1889, 0.1025, 0.1889, 0.1025, 0.1613, 0.1173, 0.3975, 0.3111, 0.3827, 0.3387, 0.3827, 0.3387, 0.3975, 0.3111, 0.1371, 0.1371, 0.1613, 0.1173, 0.1613, 0.1173, 0.1371, 0.1371, 0.4065, 0.2811, 0.3975, 0.3111, 0.3975, 0.3111, 0.4065, 0.2811, 0.1173, 0.1613, 0.1371, 0.1371, 0.1371, 0.1371, 0.1173, 0.1613, 0.4096, 0.25, 0.4065, 0.2811, 0.4065, 0.2811, 0.4096, 0.25, 0.1025, 0.1889, 0.1173, 0.1613, 0.1173, 0.1613, 0.1025, 0.1889, 0.4065, 0.2189, 0.4096, 0.25, 0.4096, 0.25, 0.4065, 0.2189, 0.09345, 0.2189, 0.1025, 0.1889, 0.1025, 0.1889, 0.09345, 0.2189, 0.3975, 0.1889, 0.4065, 0.2189, 0.4065, 0.2189, 0.3975, 0.1889, 0.09039, 0.25, 0.09345, 0.2189, 0.09345, 0.2189, 0.09039, 0.25, 0.3827, 0.1613, 0.3975, 0.1889, 0.3975, 0.1889, 0.3827, 0.1613, 0.09345, 0.2811, 0.09039, 0.25, 0.09039, 0.25, 0.09345, 0.2811, 0.3629, 0.1371, 0.3827, 0.1613, 0.3827, 0.1613, 0.3629, 0.1371, 0.1025, 0.3111, 0.09345, 0.2811, 0.09345, 0.2811, 0.1025, 0.3111, 0.3387, 0.1173, 0.3629, 0.1371, 0.3629, 0.1371, 0.3387, 0.1173, 0.1173, 0.3387, 0.1025, 0.3111, 0.1025, 0.3111, 0.1173, 0.3387, 0.3111, 0.1025, 0.3387, 0.1173, 0.3387, 0.1173, 0.3111, 0.1025, 0.2811, 0.4065, 0.25, 0.4096, 0.25, 0.4096, 0.2811, 0.4065, 0.1371, 0.3629, 0.1173, 0.3387, 0.1173, 0.3387, 0.1371, 0.3629, 0.2811, 0.09345, 0.3111, 0.1025, 0.3111, 0.1025, 0.2811, 0.09345, 0.3111, 0.3975, 0.2811, 0.4065, 0.2811, 0.4065, 0.3111, 0.3975, 0.1613, 0.3827, 0.1371, 0.3629, 0.1371, 0.3629, 0.1613, 0.3827])
me_cylinder_003.materials.append(mat_retractedlampmaterial)
me_cylinder_003.use_remesh_fix_poles = True
me_cylinder_003.use_remesh_preserve_attributes = False
me_cylinder_003.use_mirror_vertex_groups = False
me_cylinder_003.update()
me_cylinder_004 = bpy.data.meshes.new('Cylinder.004')
me_cylinder_004.from_pydata([(-0.00375, 0.0075, 2.186e-10), (0.00375, 0.004988, 8.252e-10), (-0.00375, 0.007356, -0.001463), (0.00375, 0.004892, -0.0009731), (-0.00375, 0.006929, -0.00287), (0.00375, 0.004608, -0.001909), (-0.00375, 0.006236, -0.004167), (0.00375, 0.004147, -0.002771), (-0.00375, 0.005303, -0.005303), (0.00375, 0.003527, -0.003527), (-0.00375, 0.004167, -0.006236), (0.00375, 0.002771, -0.004147), (-0.00375, 0.00287, -0.006929), (0.00375, 0.001909, -0.004608), (-0.00375, 0.001463, -0.007356), (0.00375, 0.0009731, -0.004892), (-0.00375, 5.662e-10, -0.0075), (0.00375, 1.807e-10, -0.004988), (-0.00375, -0.001463, -0.007356), (0.00375, -0.0009731, -0.004892), (-0.00375, -0.00287, -0.006929), (0.00375, -0.001909, -0.004608), (-0.00375, -0.004167, -0.006236), (0.00375, -0.002771, -0.004147), (-0.00375, -0.005303, -0.005303), (0.00375, -0.003527, -0.003527), (-0.00375, -0.006236, -0.004167), (0.00375, -0.004147, -0.002771), (-0.00375, -0.006929, -0.00287), (0.00375, -0.004608, -0.001909), (-0.00375, -0.007356, -0.001463), (0.00375, -0.004892, -0.0009731), (-0.00375, -0.0075, 2.662e-09), (0.00375, -0.004988, 1.426e-09), (-0.00375, -0.007356, 0.001463), (0.00375, -0.004892, 0.0009731), (-0.00375, -0.006929, 0.00287), (0.00375, -0.004608, 0.001909), (-0.00375, -0.006236, 0.004167), (0.00375, -0.004147, 0.002771), (-0.00375, -0.005303, 0.005303), (0.00375, -0.003527, 0.003527), (-0.00375, -0.004167, 0.006236), (0.00375, -0.002771, 0.004147), (-0.00375, -0.00287, 0.006929), (0.00375, -0.001909, 0.004608), (-0.00375, -0.001463, 0.007356), (0.00375, -0.0009731, 0.004892), (-0.00375, 7.242e-09, 0.0075), (0.00375, 4.853e-09, 0.004988), (-0.00375, 0.001463, 0.007356), (0.00375, 0.0009731, 0.004892), (-0.00375, 0.00287, 0.006929), (0.00375, 0.001909, 0.004608), (-0.00375, 0.004167, 0.006236), (0.00375, 0.002771, 0.004147), (-0.00375, 0.005303, 0.005303), (0.00375, 0.003527, 0.003527), (-0.00375, 0.006236, 0.004167), (0.00375, 0.004147, 0.002771), (-0.00375, 0.006929, 0.00287), (0.00375, 0.004608, 0.001909), (-0.00375, 0.007356, 0.001463), (0.00375, 0.004892, 0.0009731), (0.00375, 0.007356, -0.001463), (0.00375, 0.0075, -2.186e-10), (0.00375, 0.006929, -0.00287), (0.00375, 0.006236, -0.004167), (0.00375, 0.005303, -0.005303), (0.00375, 0.004167, -0.006236), (0.00375, 0.00287, -0.006929), (0.00375, 0.001463, -0.007356), (0.00375, 5.662e-10, -0.0075), (0.00375, -0.001463, -0.007356), (0.00375, -0.00287, -0.006929), (0.00375, -0.004167, -0.006236), (0.00375, -0.005303, -0.005303), (0.00375, -0.006236, -0.004167), (0.00375, -0.006929, -0.00287), (0.00375, -0.007356, -0.001463), (0.00375, -0.0075, 2.225e-09), (0.00375, -0.007356, 0.001463), (0.00375, -0.006929, 0.00287), (0.00375, -0.006236, 0.004167), (0.00375, -0.005303, 0.005303), (0.00375, -0.004167, 0.006236), (0.00375, -0.00287, 0.006929), (0.00375, -0.001463, 0.007356), (0.00375, 7.242e-09, 0.0075), (0.00375, 0.001463, 0.007356), (0.00375, 0.00287, 0.006929), (0.00375, 0.004167, 0.006236), (0.00375, 0.005303, 0.005303), (0.00375, 0.006236, 0.004167), (0.00375, 0.006929, 0.00287), (0.00375, 0.007356, 0.001463)], [], [(0, 65, 64, 2), (2, 64, 66, 4), (4, 66, 67, 6), (6, 67, 68, 8), (8, 68, 69, 10), (10, 69, 70, 12), (12, 70, 71, 14), (14, 71, 72, 16), (16, 72, 73, 18), (18, 73, 74, 20), (20, 74, 75, 22), (22, 75, 76, 24), (24, 76, 77, 26), (26, 77, 78, 28), (28, 78, 79, 30), (30, 79, 80, 32), (32, 80, 81, 34), (34, 81, 82, 36), (36, 82, 83, 38), (38, 83, 84, 40), (40, 84, 85, 42), (42, 85, 86, 44), (44, 86, 87, 46), (46, 87, 88, 48), (48, 88, 89, 50), (50, 89, 90, 52), (52, 90, 91, 54), (54, 91, 92, 56), (56, 92, 93, 58), (58, 93, 94, 60), (60, 94, 95, 62), (62, 95, 65, 0), (1, 3, 64, 65), (3, 5, 66, 64), (5, 7, 67, 66), (7, 9, 68, 67), (9, 11, 69, 68), (11, 13, 70, 69), (13, 15, 71, 70), (15, 17, 72, 71), (17, 19, 73, 72), (19, 21, 74, 73), (21, 23, 75, 74), (23, 25, 76, 75), (25, 27, 77, 76), (27, 29, 78, 77), (29, 31, 79, 78), (31, 33, 80, 79), (33, 35, 81, 80), (35, 37, 82, 81), (37, 39, 83, 82), (39, 41, 84, 83), (41, 43, 85, 84), (43, 45, 86, 85), (45, 47, 87, 86), (47, 49, 88, 87), (49, 51, 89, 88), (51, 53, 90, 89), (53, 55, 91, 90), (55, 57, 92, 91), (57, 59, 93, 92), (59, 61, 94, 93), (61, 63, 95, 94), (63, 1, 65, 95)])
me_cylinder_004.polygons.foreach_set('use_smooth', [True] * 64)
_uv = me_cylinder_004.uv_layers.new(name='UVMap')
_uv.uv.foreach_set('vector', [1.0, 0.5, 1.0, 1.0, 0.9688, 1.0, 0.9688, 0.5, 0.9688, 0.5, 0.9688, 1.0, 0.9375, 1.0, 0.9375, 0.5, 0.9375, 0.5, 0.9375, 1.0, 0.9062, 1.0, 0.9062, 0.5, 0.9062, 0.5, 0.9062, 1.0, 0.875, 1.0, 0.875, 0.5, 0.875, 0.5, 0.875, 1.0, 0.8438, 1.0, 0.8438, 0.5, 0.8438, 0.5, 0.8438, 1.0, 0.8125, 1.0, 0.8125, 0.5, 0.8125, 0.5, 0.8125, 1.0, 0.7812, 1.0, 0.7812, 0.5, 0.7812, 0.5, 0.7812, 1.0, 0.75, 1.0, 0.75, 0.5, 0.75, 0.5, 0.75, 1.0, 0.7188, 1.0, 0.7188, 0.5, 0.7188, 0.5, 0.7188, 1.0, 0.6875, 1.0, 0.6875, 0.5, 0.6875, 0.5, 0.6875, 1.0, 0.6562, 1.0, 0.6562, 0.5, 0.6562, 0.5, 0.6562, 1.0, 0.625, 1.0, 0.625, 0.5, 0.625, 0.5, 0.625, 1.0, 0.5938, 1.0, 0.5938, 0.5, 0.5938, 0.5, 0.5938, 1.0, 0.5625, 1.0, 0.5625, 0.5, 0.5625, 0.5, 0.5625, 1.0, 0.5312, 1.0, 0.5312, 0.5, 0.5312, 0.5, 0.5312, 1.0, 0.5, 1.0, 0.5, 0.5, 0.5, 0.5, 0.5, 1.0, 0.4688, 1.0, 0.4688, 0.5, 0.4688, 0.5, 0.4688, 1.0, 0.4375, 1.0, 0.4375, 0.5, 0.4375, 0.5, 0.4375, 1.0, 0.4062, 1.0, 0.4062, 0.5, 0.4062, 0.5, 0.4062, 1.0, 0.375, 1.0, 0.375, 0.5, 0.375, 0.5, 0.375, 1.0, 0.3438, 1.0, 0.3438, 0.5, 0.3438, 0.5, 0.3438, 1.0, 0.3125, 1.0, 0.3125, 0.5, 0.3125, 0.5, 0.3125, 1.0, 0.2812, 1.0, 0.2812, 0.5, 0.2812, 0.5, 0.2812, 1.0, 0.25, 1.0, 0.25, 0.5, 0.25, 0.5, 0.25, 1.0, 0.2188, 1.0, 0.2188, 0.5, 0.2188, 0.5, 0.2188, 1.0, 0.1875, 1.0, 0.1875, 0.5, 0.1875, 0.5, 0.1875, 1.0, 0.1562, 1.0, 0.1562, 0.5, 0.1562, 0.5, 0.1562, 1.0, 0.125, 1.0, 0.125, 0.5, 0.125, 0.5, 0.125, 1.0, 0.09375, 1.0, 0.09375, 0.5, 0.09375, 0.5, 0.09375, 1.0, 0.0625, 1.0, 0.0625, 0.5, 0.0625, 0.5, 0.0625, 1.0, 0.03125, 1.0, 0.03125, 0.5, 0.03125, 0.5, 0.03125, 1.0, 0.0, 1.0, 0.0, 0.5, 0.25, 0.4096, 0.2811, 0.4065, 0.2968, 0.4854, 0.25, 0.49, 0.2811, 0.4065, 0.3111, 0.3975, 0.3418, 0.4717, 0.2968, 0.4854, 0.3111, 0.3975, 0.3387, 0.3827, 0.3833, 0.4496, 0.3418, 0.4717, 0.3387, 0.3827, 0.3629, 0.3629, 0.4197, 0.4197, 0.3833, 0.4496, 0.3629, 0.3629, 0.3827, 0.3387, 0.4496, 0.3833, 0.4197, 0.4197, 0.3827, 0.3387, 0.3975, 0.3111, 0.4717, 0.3418, 0.4496, 0.3833, 0.3975, 0.3111, 0.4065, 0.2811, 0.4854, 0.2968, 0.4717, 0.3418, 0.4065, 0.2811, 0.4096, 0.25, 0.49, 0.25, 0.4854, 0.2968, 0.4096, 0.25, 0.4065, 0.2189, 0.4854, 0.2032, 0.49, 0.25, 0.4065, 0.2189, 0.3975, 0.1889, 0.4717, 0.1582, 0.4854, 0.2032, 0.3975, 0.1889, 0.3827, 0.1613, 0.4496, 0.1167, 0.4717, 0.1582, 0.3827, 0.1613, 0.3629, 0.1371, 0.4197, 0.08029, 0.4496, 0.1167, 0.3629, 0.1371, 0.3387, 0.1173, 0.3833, 0.05045, 0.4197, 0.08029, 0.3387, 0.1173, 0.3111, 0.1025, 0.3418, 0.02827, 0.3833, 0.05045, 0.3111, 0.1025, 0.2811, 0.09345, 0.2968, 0.01461, 0.3418, 0.02827, 0.2811, 0.09345, 0.25, 0.09039, 0.25, 0.01, 0.2968, 0.01461, 0.25, 0.09039, 0.2189, 0.09345, 0.2032, 0.01461, 0.25, 0.01, 0.2189, 0.09345, 0.1889, 0.1025, 0.1582, 0.02827, 0.2032, 0.01461, 0.1889, 0.1025, 0.1613, 0.1173, 0.1167, 0.05045, 0.1582, 0.02827, 0.1613, 0.1173, 0.1371, 0.1371, 0.08029, 0.08029, 0.1167, 0.05045, 0.1371, 0.1371, 0.1173, 0.1613, 0.05045, 0.1167, 0.08029, 0.08029, 0.1173, 0.1613, 0.1025, 0.1889, 0.02827, 0.1582, 0.05045, 0.1167, 0.1025, 0.1889, 0.09345, 0.2189, 0.01461, 0.2032, 0.02827, 0.1582, 0.09345, 0.2189, 0.09039, 0.25, 0.01, 0.25, 0.01461, 0.2032, 0.09039, 0.25, 0.09345, 0.2811, 0.01461, 0.2968, 0.01, 0.25, 0.09345, 0.2811, 0.1025, 0.3111, 0.02827, 0.3418, 0.01461, 0.2968, 0.1025, 0.3111, 0.1173, 0.3387, 0.05045, 0.3833, 0.02827, 0.3418, 0.1173, 0.3387, 0.1371, 0.3629, 0.08029, 0.4197, 0.05045, 0.3833, 0.1371, 0.3629, 0.1613, 0.3827, 0.1167, 0.4496, 0.08029, 0.4197, 0.1613, 0.3827, 0.1889, 0.3975, 0.1582, 0.4717, 0.1167, 0.4496, 0.1889, 0.3975, 0.2189, 0.4065, 0.2032, 0.4854, 0.1582, 0.4717, 0.2189, 0.4065, 0.25, 0.4096, 0.25, 0.49, 0.2032, 0.4854])
me_cylinder_004.materials.append(mat_metalmaterial)
me_cylinder_004.use_remesh_fix_poles = True
me_cylinder_004.use_remesh_preserve_attributes = False
me_cylinder_004.use_mirror_vertex_groups = False
me_cylinder_004.update()
me_cylinder_005 = bpy.data.meshes.new('Cylinder.005')
me_cylinder_005.from_pydata([(-0.0025, 0.004988, 1.058e-09), (-0.0025, 0.004892, -0.0009731), (-0.0025, 0.004608, -0.001909), (-0.0025, 0.004147, -0.002771), (-0.0025, 0.003527, -0.003527), (-0.0025, 0.002771, -0.004147), (-0.0025, 0.001909, -0.004608), (-0.0025, 0.0009731, -0.004892), (-0.0025, -5.214e-11, -0.004988), (-0.0025, -0.0009731, -0.004892), (-0.0025, -0.001909, -0.004608), (-0.0025, -0.002771, -0.004147), (-0.0025, -0.003527, -0.003527), (-0.0025, -0.004147, -0.002771), (-0.0025, -0.004608, -0.001909), (-0.0025, -0.004892, -0.0009731), (-0.0025, -0.004988, 1.659e-09), (-0.0025, -0.004892, 0.0009731), (-0.0025, -0.004608, 0.001909), (-0.0025, -0.004147, 0.002771), (-0.0025, -0.003527, 0.003527), (-0.0025, -0.002771, 0.004147), (-0.0025, -0.001909, 0.004608), (-0.0025, -0.0009731, 0.004892), (-0.0025, 4.621e-09, 0.004988), (-0.0025, 0.0009731, 0.004892), (-0.0025, 0.001909, 0.004608), (-0.0025, 0.002771, 0.004147), (-0.0025, 0.003527, 0.003527), (-0.0025, 0.004147, 0.002771), (-0.0025, 0.004608, 0.001909), (-0.0025, 0.004892, 0.0009731), (0.005, 0.004892, -0.0009731), (0.005, 0.004988, 6.804e-10), (0.005, 0.004608, -0.001909), (0.005, 0.004147, -0.002771), (0.005, 0.003527, -0.003527), (0.005, 0.002771, -0.004147), (0.005, 0.001909, -0.004608), (0.005, 0.0009731, -0.004892), (0.005, 6.497e-11, -0.004988), (0.005, -0.0009731, -0.004892), (0.005, -0.001909, -0.004608), (0.005, -0.002771, -0.004147), (0.005, -0.003527, -0.003527), (0.005, -0.004147, -0.002771), (0.005, -0.004608, -0.001909), (0.005, -0.004892, -0.0009731), (0.005, -0.004988, 1.281e-09), (0.005, -0.004892, 0.0009731), (0.005, -0.004608, 0.001909), (0.005, -0.004147, 0.002771), (0.005, -0.003527, 0.003527), (0.005, -0.002771, 0.004147), (0.005, -0.001909, 0.004608), (0.005, -0.0009731, 0.004892), (0.005, 4.738e-09, 0.004988), (0.005, 0.0009731, 0.004892), (0.005, 0.001909, 0.004608), (0.005, 0.002771, 0.004147), (0.005, 0.003527, 0.003527), (0.005, 0.004147, 0.002771), (0.005, 0.004608, 0.001909), (0.005, 0.004892, 0.0009731)], [], [(16, 15, 47, 48), (32, 33, 63, 62, 61, 60, 59, 58, 57, 56, 55, 54, 53, 52, 51, 50, 49, 48, 47, 46, 45, 44, 43, 42, 41, 40, 39, 38, 37, 36, 35, 34), (3, 2, 34, 35), (30, 29, 61, 62), (17, 16, 48, 49), (4, 3, 35, 36), (31, 30, 62, 63), (18, 17, 49, 50), (5, 4, 36, 37), (0, 31, 63, 33), (19, 18, 50, 51), (6, 5, 37, 38), (20, 19, 51, 52), (7, 6, 38, 39), (21, 20, 52, 53), (8, 7, 39, 40), (22, 21, 53, 54), (9, 8, 40, 41), (23, 22, 54, 55), (10, 9, 41, 42), (24, 23, 55, 56), (11, 10, 42, 43), (25, 24, 56, 57), (12, 11, 43, 44), (26, 25, 57, 58), (13, 12, 44, 45), (27, 26, 58, 59), (14, 13, 45, 46), (1, 0, 33, 32), (28, 27, 59, 60), (15, 14, 46, 47), (2, 1, 32, 34), (29, 28, 60, 61)])
me_cylinder_005.polygons.foreach_set('use_smooth', [True] * 33)
_uv = me_cylinder_005.uv_layers.new(name='UVMap')
_uv.uv.foreach_set('vector', [0.25, 0.09039, 0.2811, 0.09345, 0.2811, 0.09345, 0.25, 0.09039, 0.2811, 0.4065, 0.25, 0.4096, 0.2189, 0.4065, 0.1889, 0.3975, 0.1613, 0.3827, 0.1371, 0.3629, 0.1173, 0.3387, 0.1025, 0.3111, 0.09345, 0.2811, 0.09039, 0.25, 0.09345, 0.2189, 0.1025, 0.1889, 0.1173, 0.1613, 0.1371, 0.1371, 0.1613, 0.1173, 0.1889, 0.1025, 0.2189, 0.09345, 0.25, 0.09039, 0.2811, 0.09345, 0.3111, 0.1025, 0.3387, 0.1173, 0.3629, 0.1371, 0.3827, 0.1613, 0.3975, 0.1889, 0.4065, 0.2189, 0.4096, 0.25, 0.4065, 0.2811, 0.3975, 0.3111, 0.3827, 0.3387, 0.3629, 0.3629, 0.3387, 0.3827, 0.3111, 0.3975, 0.3387, 0.3827, 0.3111, 0.3975, 0.3111, 0.3975, 0.3387, 0.3827, 0.1889, 0.3975, 0.1613, 0.3827, 0.1613, 0.3827, 0.1889, 0.3975, 0.2189, 0.09345, 0.25, 0.09039, 0.25, 0.09039, 0.2189, 0.09345, 0.3629, 0.3629, 0.3387, 0.3827, 0.3387, 0.3827, 0.3629, 0.3629, 0.2189, 0.4065, 0.1889, 0.3975, 0.1889, 0.3975, 0.2189, 0.4065, 0.1889, 0.1025, 0.2189, 0.09345, 0.2189, 0.09345, 0.1889, 0.1025, 0.3827, 0.3387, 0.3629, 0.3629, 0.3629, 0.3629, 0.3827, 0.3387, 0.25, 0.4096, 0.2189, 0.4065, 0.2189, 0.4065, 0.25, 0.4096, 0.1613, 0.1173, 0.1889, 0.1025, 0.1889, 0.1025, 0.1613, 0.1173, 0.3975, 0.3111, 0.3827, 0.3387, 0.3827, 0.3387, 0.3975, 0.3111, 0.1371, 0.1371, 0.1613, 0.1173, 0.1613, 0.1173, 0.1371, 0.1371, 0.4065, 0.2811, 0.3975, 0.3111, 0.3975, 0.3111, 0.4065, 0.2811, 0.1173, 0.1613, 0.1371, 0.1371, 0.1371, 0.1371, 0.1173, 0.1613, 0.4096, 0.25, 0.4065, 0.2811, 0.4065, 0.2811, 0.4096, 0.25, 0.1025, 0.1889, 0.1173, 0.1613, 0.1173, 0.1613, 0.1025, 0.1889, 0.4065, 0.2189, 0.4096, 0.25, 0.4096, 0.25, 0.4065, 0.2189, 0.09345, 0.2189, 0.1025, 0.1889, 0.1025, 0.1889, 0.09345, 0.2189, 0.3975, 0.1889, 0.4065, 0.2189, 0.4065, 0.2189, 0.3975, 0.1889, 0.09039, 0.25, 0.09345, 0.2189, 0.09345, 0.2189, 0.09039, 0.25, 0.3827, 0.1613, 0.3975, 0.1889, 0.3975, 0.1889, 0.3827, 0.1613, 0.09345, 0.2811, 0.09039, 0.25, 0.09039, 0.25, 0.09345, 0.2811, 0.3629, 0.1371, 0.3827, 0.1613, 0.3827, 0.1613, 0.3629, 0.1371, 0.1025, 0.3111, 0.09345, 0.2811, 0.09345, 0.2811, 0.1025, 0.3111, 0.3387, 0.1173, 0.3629, 0.1371, 0.3629, 0.1371, 0.3387, 0.1173, 0.1173, 0.3387, 0.1025, 0.3111, 0.1025, 0.3111, 0.1173, 0.3387, 0.3111, 0.1025, 0.3387, 0.1173, 0.3387, 0.1173, 0.3111, 0.1025, 0.2811, 0.4065, 0.25, 0.4096, 0.25, 0.4096, 0.2811, 0.4065, 0.1371, 0.3629, 0.1173, 0.3387, 0.1173, 0.3387, 0.1371, 0.3629, 0.2811, 0.09345, 0.3111, 0.1025, 0.3111, 0.1025, 0.2811, 0.09345, 0.3111, 0.3975, 0.2811, 0.4065, 0.2811, 0.4065, 0.3111, 0.3975, 0.1613, 0.3827, 0.1371, 0.3629, 0.1371, 0.3629, 0.1613, 0.3827])
me_cylinder_005.materials.append(mat_extendedlampmaterial)
me_cylinder_005.use_remesh_fix_poles = True
me_cylinder_005.use_remesh_preserve_attributes = False
me_cylinder_005.use_mirror_vertex_groups = False
me_cylinder_005.update()
me_cylinder_006 = bpy.data.meshes.new('Cylinder.006')
me_cylinder_006.from_pydata([(-0.05, 1.244e-09, 1.637e-09), (0.05, 1.244e-09, -2.423e-09)], [(0, 1)], [])
_uv = me_cylinder_006.uv_layers.new(name='UVMap')
_uv.uv.foreach_set('vector', [])
me_cylinder_006.materials.append(mat_metalmaterial)
me_cylinder_006.use_remesh_fix_poles = True
me_cylinder_006.use_remesh_preserve_attributes = False
me_cylinder_006.use_mirror_vertex_groups = False
me_cylinder_006.update()

# ---- objects
ob_bar = bpy.data.objects.new('Bar', me_cylinder)
ob_handle = bpy.data.objects.new('Handle', me_cylinder_001)
ob_retractedlampmount = bpy.data.objects.new('RetractedLampMount', me_cylinder_002)
ob_retractedlamp = bpy.data.objects.new('RetractedLamp', me_cylinder_003)
ob_extendedlampmount = bpy.data.objects.new('ExtendedLampMount', me_cylinder_004)
ob_extendedlamp = bpy.data.objects.new('ExtendedLamp', me_cylinder_005)
ob_pullaxis = bpy.data.objects.new('PullAxis', me_cylinder_006)

# ---- transforms, parenting, visibility, modifiers, constraints
ob_bar.location = (0.001807, 0.0, 0.01522)
ob_bar.rotation_euler = (0.0, -0.3491, 0.0)
ob_bar.lineart.crease_threshold = 0.0
_m = ob_bar.modifiers.new('Auto Smooth', 'NODES')
_m.node_group = ng_auto_smooth
_gi = [s.identifier for s in ng_auto_smooth.interface.items_tree if s.item_type == 'SOCKET' and s.in_out == 'INPUT']
_m[_gi[1]] = 0.5236  # Angle
ob_handle.location = (0.05819, 0.0, 0.03574)
ob_handle.rotation_euler = (0.0, -0.3491, 0.0)
ob_handle.lineart.crease_threshold = 0.0
_m = ob_handle.modifiers.new('Auto Smooth', 'NODES')
_m.node_group = ng_auto_smooth
_gi = [s.identifier for s in ng_auto_smooth.interface.items_tree if s.item_type == 'SOCKET' and s.in_out == 'INPUT']
_m[_gi[1]] = 0.5236  # Angle
ob_retractedlampmount.location = (0.00375, -0.03, 0.015)
ob_retractedlampmount.lineart.crease_threshold = 0.0
ob_retractedlamp.location = (0.01, -0.03, 0.015)
ob_retractedlamp.lineart.crease_threshold = 0.0
ob_extendedlampmount.location = (0.00375, -0.03, -0.015)
ob_extendedlampmount.lineart.crease_threshold = 0.0
ob_extendedlamp.location = (0.01, -0.03, -0.015)
ob_extendedlamp.lineart.crease_threshold = 0.0
ob_pullaxis.location = (0.006985, 0.0, 0.0171)
ob_pullaxis.rotation_euler = (0.0, -0.3491, 0.0)
ob_pullaxis.scale = (0.4, 1.0, 1.0)
ob_pullaxis.lineart.crease_threshold = 0.0
_m = ob_pullaxis.modifiers.new('Auto Smooth', 'NODES')
_m.node_group = ng_auto_smooth
_gi = [s.identifier for s in ng_auto_smooth.interface.items_tree if s.item_type == 'SOCKET' and s.in_out == 'INPUT']
_m[_gi[1]] = 0.5236  # Angle

# ---- collection membership
scene.collection.objects.link(ob_bar)
scene.collection.objects.link(ob_handle)
scene.collection.objects.link(ob_retractedlampmount)
scene.collection.objects.link(ob_retractedlamp)
scene.collection.objects.link(ob_extendedlampmount)
scene.collection.objects.link(ob_extendedlamp)
scene.collection.objects.link(ob_pullaxis)

# ---- scene / render settings (as saved in the file)
scene.frame_start = 1; scene.frame_end = 250; scene.frame_set(1)
scene.render.engine = 'BLENDER_EEVEE_NEXT'
scene.cycles.use_denoising = False
scene.cycles.samples = 128
scene.cycles.sampling_pattern = 'TABULATED_SOBOL'
scene.cycles.use_adaptive_sampling = False
scene.cycles.use_light_tree = False
scene.view_settings.view_transform = 'Filmic'
bpy.context.view_layer.update()

# ---- added for rendering (the .blend has no active camera and no usable light): camera, sun
cam_auto = bpy.data.cameras.new('AutoCamera')
cam_auto.lens = 50.0
cam_auto.sensor_width = 36.0
cam_auto.clip_end = 1000.0
ob_auto_camera = bpy.data.objects.new('AutoCamera', cam_auto)
scene.collection.objects.link(ob_auto_camera)
ob_auto_camera.location = (0.200522, -0.237054, 0.164268)
ob_auto_camera.rotation_euler = (1.09748, -7.21219e-08, 0.694738)
scene.camera = ob_auto_camera
light_auto_sun = bpy.data.lights.new('AutoSun', 'SUN')
light_auto_sun.energy = 3.0
light_auto_sun.angle = 0.0523599
ob_auto_sun = bpy.data.objects.new('AutoSun', light_auto_sun)
scene.collection.objects.link(ob_auto_sun)
ob_auto_sun.rotation_euler = (0.872665, 0.174533, 0.523599)
bpy.context.view_layer.update()
